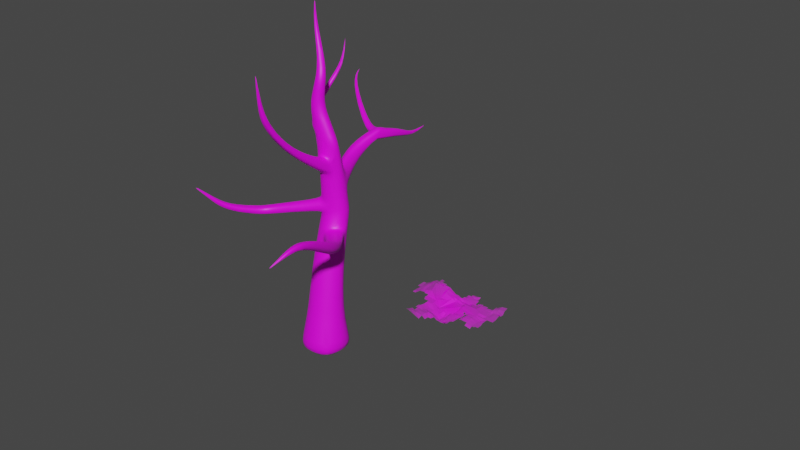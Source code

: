 # Source: Tree_1b.blend  (saved by Blender 3.2.14; exported with 4.5.12 LTS)
import bpy
from mathutils import Matrix  # noqa: F401  (used for matrix-valued properties, if any)

bpy.ops.wm.read_factory_settings(use_empty=True)
scene = bpy.context.scene
scene.name = 'Scene'

# ---- collections
col_collection = bpy.data.collections.new('Collection'); scene.collection.children.link(col_collection)

# ---- images (referenced by path relative to the original .blend; pixels are not part of the script)
import os
ASSET_DIR = os.environ.get("B2B_ASSET_DIR", "")  # directory of the original .blend (textures are referenced by path, not embedded)
HERE = os.path.dirname(os.path.abspath(__file__))  # packed textures are extracted next to this script under _unpacked/

def load_image(name, relpath, width, height, colorspace="sRGB"):
    """Load a texture the original file referenced (path relative to the .blend, or extracted next to this script)."""
    p = next((c for c in (os.path.join(HERE, relpath), os.path.join(ASSET_DIR, relpath)) if relpath and os.path.exists(c)), "")
    if p:
        img = bpy.data.images.load(p, check_existing=True)
        img.name = name
    else:  # same state as the original file: an image datablock whose file is absent (Cycles renders it pink)
        img = bpy.data.images.new(name, width, height)
        img.source = "FILE"
        img.filepath = "//" + (relpath or name)
    img.colorspace_settings.name = colorspace
    return img
img_untitled = load_image('Untitled', '', 1024, 1024, 'sRGB')
img_98e992cda521ee315b83c69753f5806f_1_png = load_image('98e992cda521ee315b83c69753f5806f 1.png', '98e992cda521ee315b83c69753f5806f 1.png', 1024, 1024, 'sRGB')

# ---- materials (node trees are filled in below, after node groups)
mat_material_001 = bpy.data.materials.new('Material.001')
mat_material_001.use_transparent_shadow = False
mat_98e992cda521ee315b83c69753f5806f_1 = bpy.data.materials.new('98e992cda521ee315b83c69753f5806f 1')
mat_98e992cda521ee315b83c69753f5806f_1.surface_render_method = 'BLENDED'
mat_98e992cda521ee315b83c69753f5806f_1.blend_method = 'BLEND'
mat_98e992cda521ee315b83c69753f5806f_1.use_transparent_shadow = False

# ---- material node trees
mat_material_001.use_nodes = True; mat_material_001.node_tree.nodes.clear()
_N = mat_material_001.node_tree.nodes; _L = mat_material_001.node_tree.links
n0 = _N.new('ShaderNodeBsdfPrincipled'); n0.name = 'Principled BSDF'; n0.location = (10, 300)
n0.distribution = 'GGX'
n0.subsurface_method = 'RANDOM_WALK_SKIN'
n0.inputs[3].default_value = 1.45
n0.inputs[27].default_value = (0.0, 0.0, 0.0, 1.0)
n0.inputs[28].default_value = 1.0
n1 = _N.new('ShaderNodeOutputMaterial'); n1.name = 'Material Output'; n1.location = (300, 300)
n2 = _N.new('ShaderNodeTexImage'); n2.name = 'Image Texture'; n2.location = (-280, 275)
n2.image = img_untitled
_L.new(n0.outputs[0], n1.inputs[0])
_L.new(n2.outputs[0], n0.inputs[0])
n1.is_active_output = True
mat_98e992cda521ee315b83c69753f5806f_1.use_nodes = True; mat_98e992cda521ee315b83c69753f5806f_1.node_tree.nodes.clear()
_N = mat_98e992cda521ee315b83c69753f5806f_1.node_tree.nodes; _L = mat_98e992cda521ee315b83c69753f5806f_1.node_tree.links
n0 = _N.new('ShaderNodeOutputMaterial'); n0.name = 'Material Output'; n0.location = (300, 300)
n1 = _N.new('ShaderNodeTexImage'); n1.name = 'Image Texture'; n1.location = (-200, 300)
n1.image = img_98e992cda521ee315b83c69753f5806f_1_png
n1.extension = 'CLIP'
n2 = _N.new('ShaderNodeBsdfPrincipled'); n2.name = 'Principled BSDF'; n2.location = (0, 300)
n2.distribution = 'GGX'
n2.subsurface_method = 'RANDOM_WALK_SKIN'
n2.inputs[3].default_value = 1.45
n2.inputs[27].default_value = (0.0, 0.0, 0.0, 1.0)
n2.inputs[28].default_value = 1.0
_L.new(n1.outputs[0], n2.inputs[0])
_L.new(n1.outputs[1], n2.inputs[4])
_L.new(n2.outputs[0], n0.inputs[0])
n0.is_active_output = True

# ---- world
world_world = bpy.data.worlds.new('World'); scene.world = world_world
world_world.use_nodes = True; world_world.node_tree.nodes.clear()
_N = world_world.node_tree.nodes; _L = world_world.node_tree.links
n0 = _N.new('ShaderNodeOutputWorld'); n0.name = 'World Output'; n0.location = (300, 300)
n1 = _N.new('ShaderNodeBackground'); n1.name = 'Background'; n1.location = (10, 300)
n1.inputs[0].default_value = (0.05088, 0.05088, 0.05088, 1.0)
_L.new(n1.outputs[0], n0.inputs[0])
n0.is_active_output = True
world_world.color = (0.05088, 0.05088, 0.05088)
world_world.use_sun_shadow = False
world_world.sun_shadow_jitter_overblur = 0.0

# ---- meshes
me_cube_001 = bpy.data.meshes.new('Cube.001')
me_cube_001.from_pydata([(-0.6605, -0.7679, -1.0), (-0.45, -0.459, 0.06482), (-0.7223, 0.7679, -1.0), (-0.4921, 0.459, 0.06482), (0.6605, -0.7073, -1.0), (0.45, -0.4228, 0.06482), (0.7223, 0.7073, -1.0), (0.4921, 0.4228, 0.06482), (0.0, 1.0, -1.0), (0.0, 0.5977, 0.06482), (0.0, -1.0, -1.0), (0.0, -0.5977, 0.06482), (-1.0, 0.0, -1.0), (-0.6813, 0.0, 0.06482), (1.0, 0.0, -1.0), (0.6813, 0.0, 0.06482), (-0.5021, 0.654, 3.847), (0.0, 0.0, -1.0), (-0.5745, 0.189, 1.908), (-0.415, 0.5911, 1.908), (-1.038e-09, 0.7126, 1.908), (0.415, 0.5593, 1.908), (0.5745, 0.189, 1.908), (0.3795, -0.1813, 1.908), (-1.038e-09, -0.3345, 1.908), (-0.3795, -0.213, 1.908), (-0.4336, 0.5315, 5.249), (-0.3627, 0.9914, 3.847), (-9.219e-10, 1.093, 3.847), (0.3627, 0.9648, 3.847), (0.5021, 0.654, 3.847), (0.3316, 0.3432, 3.847), (-9.219e-10, 0.2146, 3.847), (-0.3316, 0.3166, 3.746), (-0.3132, 0.8097, 5.15), (-8.099e-10, 0.9003, 5.343), (0.3132, 0.7861, 5.15), (0.4336, 0.5315, 5.249), (0.2864, 0.2556, 5.249), (-8.099e-10, 0.1414, 5.198), (-0.2864, 0.2319, 5.249), (-0.633, 0.3501, 7.437), (-0.4323, 0.3501, 6.281), (-0.3122, 0.5491, 6.281), (-7.977e-10, 0.6093, 6.281), (0.3122, 0.5334, 6.281), (0.4323, 0.3501, 6.281), (0.2855, 0.1667, 6.281), (-7.977e-10, 0.0908, 6.281), (-0.2855, 0.151, 6.281), (-0.5674, 0.5182, 7.437), (-0.3969, 0.5691, 7.437), (-0.2264, 0.5049, 7.437), (-0.1609, 0.3501, 7.437), (-0.241, 0.1952, 7.437), (-0.3969, 0.131, 7.437), (-0.5528, 0.1819, 7.437), (-0.5604, 0.6741, 8.837), (-0.295, 0.3501, 8.277), (-0.2477, 0.4755, 8.277), (-0.1247, 0.5134, 8.277), (-0.00176, 0.4656, 8.277), (0.04552, 0.3501, 8.277), (-0.01229, 0.2345, 8.277), (-0.1247, 0.1867, 8.277), (-0.2372, 0.2246, 8.277), (-0.5321, 0.7558, 8.837), (-0.4585, 0.7804, 8.837), (-0.3849, 0.7493, 8.837), (-0.3566, 0.6741, 8.837), (-0.3912, 0.5989, 8.837), (-0.4585, 0.5678, 8.837), (-0.5258, 0.5925, 8.837), (-0.8687, 0.8591, 9.625), (-0.8522, 0.9107, 9.625), (-0.8091, 0.9263, 9.625), (-0.766, 0.9066, 9.625), (-0.7494, 0.8591, 9.625), (-0.7697, 0.8117, 9.625), (-0.8091, 0.792, 9.625), (-0.8485, 0.8076, 9.625), (-0.8244, 0.8591, 10.33), (-0.8202, 0.8688, 10.33), (-0.8091, 0.8718, 10.33), (-0.798, 0.8681, 10.33), (-0.7937, 0.8591, 10.33), (-0.7989, 0.8502, 10.33), (-0.8091, 0.8465, 10.33), (-0.8192, 0.8495, 10.33), (-0.8091, 0.8591, 10.33), (0.3379, 0.8861, 4.548), (-8.659e-10, 1.008, 4.548), (-0.309, 0.2742, 4.548), (-8.659e-10, 0.178, 4.548), (0.4678, 0.5927, 4.548), (-0.3379, 0.9113, 4.548), (0.309, 0.2994, 4.548), (-0.4678, 0.5927, 4.548), (-8.381e-10, 0.1598, 4.896), (-0.2938, 0.8715, 4.896), (-0.4509, 0.5624, 4.896), (0.3257, 0.8471, 4.896), (-0.2978, 0.2532, 4.896), (0.4509, 0.5624, 4.896), (0.2978, 0.2777, 4.896), (0.007876, 5.067, 5.301), (-0.001192, 0.9486, 5.279), (0.1333, 0.9675, 5.152), (-0.1985, 0.943, 5.115), (-0.3219, 0.981, 4.909), (0.2742, 0.9566, 4.909), (0.2296, 0.9659, 4.656), (0.003722, 1.117, 4.606), (-0.245, 1.034, 4.713), (-0.3783, 1.916, 5.564), (-0.2423, 1.772, 5.44), (-0.5919, 1.881, 5.468), (-0.6063, 2.007, 5.319), (-0.183, 1.893, 5.298), (-0.1706, 1.916, 5.058), (-0.3504, 2.107, 5.085), (-0.5702, 2.019, 5.108), (-0.1315, 2.799, 5.893), (-0.0004578, 2.73, 5.87), (-0.2671, 2.762, 5.86), (-0.3099, 2.731, 5.701), (0.0079, 2.71, 5.706), (0.01129, 2.569, 5.575), (-0.1624, 2.665, 5.478), (-0.3576, 2.606, 5.588), (-0.003307, 3.775, 5.595), (0.1019, 3.706, 5.591), (-0.1122, 3.738, 5.585), (-0.1467, 3.707, 5.484), (0.1087, 3.686, 5.486), (0.1114, 3.686, 5.403), (-0.02814, 3.641, 5.341), (-0.1287, 3.679, 5.412), (0.01374, 4.282, 5.328), (0.07586, 4.213, 5.326), (-0.05055, 4.245, 5.323), (-0.07088, 4.213, 5.272), (0.07983, 4.192, 5.274), (0.08143, 4.192, 5.232), (-0.0009207, 4.148, 5.201), (-0.06027, 4.185, 5.236), (0.01163, 4.741, 5.261), (0.05027, 4.672, 5.259), (-0.02835, 4.704, 5.258), (-0.04099, 4.673, 5.226), (0.05273, 4.652, 5.227), (0.05373, 4.652, 5.201), (0.002516, 4.607, 5.182), (-0.03439, 4.645, 5.204), (0.008737, 5.079, 5.312), (0.01506, 5.064, 5.312), (0.00219, 5.071, 5.311), (0.0001197, 5.065, 5.304), (0.01547, 5.06, 5.305), (0.01563, 5.06, 5.299), (0.007244, 5.051, 5.295), (0.0012, 5.059, 5.299), (-9.801e-10, 0.903, 2.877), (-0.3888, 0.7912, 2.877), (0.5383, 0.4215, 2.877), (0.3888, 0.762, 2.877), (0.3556, 0.08097, 2.817), (-0.5383, 0.4215, 2.877), (-0.3556, 0.05176, 2.877), (-9.801e-10, -0.05997, 2.877), (-0.3758, 0.8913, 3.362), (0.3758, 0.8634, 3.362), (-0.5202, 0.5377, 3.362), (-0.3436, 0.1842, 3.362), (-9.51e-10, 0.9982, 3.362), (0.5202, 0.5377, 3.362), (0.3436, 0.2121, 3.415), (-9.51e-10, 0.07731, 3.362), (-9.655e-10, 0.9506, 3.12), (0.5293, 0.4796, 3.12), (-9.655e-10, 0.008668, 3.12), (-0.3823, 0.8413, 3.12), (0.3823, 0.8127, 3.12), (-0.5293, 0.4796, 3.12), (-0.3496, 0.118, 3.12), (0.5658, 0.3841, 3.136), (0.5364, 0.3215, 2.96), (0.3613, 0.04581, 2.915), (0.1068, -0.03612, 3.144), (0.1811, -0.06263, 2.984), (0.3799, 0.1598, 3.356), (0.1503, 0.02691, 3.298), (0.5401, 0.3892, 3.295), (1.102, -0.2482, 3.286), (1.078, -0.3049, 3.109), (0.9351, -0.5509, 3.063), (0.7053, -0.6097, 3.292), (0.7757, -0.6399, 3.132), (0.9452, -0.4449, 3.505), (0.7416, -0.5535, 3.446), (1.078, -0.2414, 3.444), (1.676, -0.9711, 3.673), (1.657, -1.022, 3.506), (1.553, -1.232, 3.458), (1.36, -1.26, 3.668), (1.422, -1.296, 3.519), (1.563, -1.132, 3.875), (1.391, -1.211, 3.814), (1.659, -0.9611, 3.822), (1.911, -2.149, 4.372), (1.905, -2.177, 4.244), (1.836, -2.347, 4.225), (1.659, -2.37, 4.397), (1.724, -2.395, 4.281), (1.819, -2.296, 4.546), (1.676, -2.342, 4.508), (1.889, -2.151, 4.489), (2.081, -3.075, 4.752), (2.085, -3.037, 4.658), (1.965, -3.068, 4.567), (1.84, -3.017, 4.681), (1.876, -3.033, 4.589), (1.928, -3.152, 4.795), (1.843, -3.057, 4.762), (2.049, -3.104, 4.826), (1.952, -3.622, 4.522), (1.953, -3.598, 4.502), (1.909, -3.591, 4.465), (1.86, -3.573, 4.501), (1.88, -3.562, 4.483), (1.885, -3.632, 4.563), (1.841, -3.591, 4.543), (1.951, -3.614, 4.554), (1.806, -3.968, 4.321), (1.809, -3.955, 4.32), (1.793, -3.971, 4.317), (1.796, -3.969, 4.304), (1.789, -3.952, 4.32), (1.794, -3.946, 4.317), (1.789, -3.975, 4.329), (1.783, -3.957, 4.329), (1.81, -3.952, 4.336), (0.3503, 0.9254, 4.197), (-0.3203, 0.2954, 4.309), (0.485, 0.6234, 4.197), (0.3203, 0.3213, 4.197), (-8.939e-10, 1.05, 4.197), (-8.939e-10, 0.1963, 4.197), (-0.3503, 0.9513, 4.197), (-0.485, 0.6234, 4.197), (0.3565, 0.9451, 4.022), (0.4935, 0.6387, 4.022), (0.326, 0.3323, 4.022), (-9.079e-10, 1.072, 4.022), (0.03771, 0.2054, 4.022), (-0.3565, 0.9714, 4.022), (-0.4935, 0.6843, 4.022), (-0.1741, 0.1777, 3.903), (-0.3741, 0.2657, 3.799), (-0.5045, 0.4608, 3.903), (-0.1411, 0.1444, 4.019), (-0.195, 0.1644, 4.138), (-0.5305, 0.4921, 4.019), (-0.5028, 0.4264, 4.142), (-0.3656, 0.25, 4.212), (-1.754, -0.4571, 3.509), (-1.906, -0.4079, 3.496), (-1.987, -0.2555, 3.509), (-1.745, -0.484, 3.623), (-1.773, -0.4716, 3.741), (-2.008, -0.2553, 3.623), (-1.99, -0.2854, 3.745), (-1.902, -0.4205, 3.752), (-1.948, -0.6893, 3.491), (-2.101, -0.64, 3.479), (-2.182, -0.4877, 3.491), (-1.94, -0.7162, 3.606), (-1.967, -0.7038, 3.724), (-2.202, -0.4874, 3.605), (-2.185, -0.5175, 3.727), (-2.096, -0.6526, 3.735), (-2.495, -1.734, 3.848), (-2.596, -1.722, 3.895), (-2.653, -1.619, 3.867), (-2.945, -2.432, 4.759), (-2.443, -1.7, 3.917), (-2.415, -1.642, 3.988), (-2.621, -1.57, 3.938), (-2.561, -1.535, 4.008), (-2.493, -1.616, 4.034), (-2.748, -2.123, 4.352), (-2.814, -2.134, 4.397), (-2.836, -2.057, 4.361), (-2.721, -2.107, 4.393), (-2.706, -2.076, 4.432), (-2.82, -2.032, 4.402), (-2.787, -2.014, 4.443), (-2.756, -2.073, 4.471), (-2.973, -2.436, 4.778), (-2.982, -2.404, 4.763), (-2.965, -2.428, 4.786), (-2.938, -2.43, 4.769), (-2.936, -2.421, 4.779), (-2.979, -2.399, 4.773), (-2.97, -2.396, 4.783), (-2.958, -2.421, 4.795), (0.286, 0.2111, 5.765), (-0.286, 0.1914, 5.765), (-0.3127, 0.6794, 5.715), (-0.4329, 0.4408, 5.765), (-8.038e-10, 0.1161, 5.839), (-8.038e-10, 0.7548, 5.715), (0.3127, 0.6597, 5.715), (0.4329, 0.4408, 5.765), (-0.313, 0.7446, 5.432), (0.002708, -1.25, 6.248), (0.313, 0.7229, 5.432), (0.4333, 0.4861, 5.507), (0.2549, 0.2334, 5.507), (-0.2637, 0.2117, 5.507), (-0.4333, 0.4861, 5.507), (-8.068e-10, 0.8275, 5.432), (0.002611, 0.07969, 5.285), (-0.1982, 0.1186, 5.318), (0.2052, 0.1342, 5.318), (0.2309, 0.1199, 5.5), (0.2048, 0.1056, 5.682), (-0.2305, 0.1052, 5.5), (-0.198, 0.09173, 5.682), (0.002684, 0.05977, 5.776), (-0.123, -1.227, 6.246), (0.1295, -1.217, 6.247), (0.0354, -2.399, 8.184), (0.1295, -1.227, 6.379), (0.1295, -1.237, 6.512), (-0.1228, -1.236, 6.379), (-0.1226, -1.246, 6.512), (0.002956, -1.265, 6.513), (0.002825, -2.25, 7.473), (-0.09161, -2.247, 7.45), (0.09811, -2.245, 7.44), (0.03557, -2.444, 9.07), (0.09809, -2.148, 7.47), (0.09807, -2.051, 7.499), (-0.09148, -2.15, 7.479), (-0.09134, -2.053, 7.508), (0.003011, -2.056, 7.527), (-0.02018, -2.397, 8.164), (0.09149, -2.397, 8.155), (0.02226, 0.1809, 6.859), (0.09147, -2.355, 8.181), (0.09146, -2.313, 8.207), (-0.0201, -2.355, 8.189), (-0.02002, -2.313, 8.214), (0.03551, -2.314, 8.23), (0.02516, -2.444, 9.066), (0.04608, -2.444, 9.064), (0.03558, -2.436, 9.074), (0.04608, -2.436, 9.069), (0.04607, -2.428, 9.074), (0.02517, -2.436, 9.071), (0.02519, -2.428, 9.075), (0.03559, -2.428, 9.079), (0.1357, 0.3501, 6.859), (-0.1985, 0.5892, 6.859), (-0.4398, 0.5337, 6.859), (-0.5326, 0.3501, 6.932), (-0.4192, 0.1664, 6.859), (-0.1985, 0.1109, 6.859), (0.04292, 0.5192, 6.859), (0.1539, 0.1738, 6.57), (-0.09923, 0.5992, 6.57), (-0.09923, 0.1009, 6.57), (0.1776, 0.5263, 6.57), (0.284, 0.3501, 6.57), (-0.376, 0.5414, 6.57), (-0.4825, 0.3501, 6.499), (-0.3524, 0.1587, 6.57), (0.2099, 0.3501, 6.715), (-0.4079, 0.5632, 6.715), (-0.3858, 0.1502, 6.715), (0.08807, 0.1774, 6.715), (-0.1488, 0.5942, 6.715), (-0.1488, 0.1059, 6.715), (0.1102, 0.5227, 6.715), (-0.4579, 0.5056, 6.704), (-0.4932, 0.4909, 6.814), (-0.5338, 0.3476, 6.898), (-0.4614, 0.1889, 6.704), (-0.481, 0.2043, 6.814), (-0.4253, 0.1982, 6.593), (-0.4983, 0.3476, 6.564), (-0.4557, 0.4969, 6.593), (-0.7938, 0.8047, 6.993), (-0.8061, 0.8149, 7.085), (-0.9099, 0.7925, 7.113), (-0.9557, 0.7664, 6.998), (-0.9564, 0.7805, 7.063), (-0.9321, 0.7549, 6.906), (-0.8952, 0.762, 6.895), (-0.8116, 0.7854, 6.901), (-0.8714, 1.564, 7.545), (-0.8859, 1.535, 7.602), (-0.7843, 2.121, 8.903), (-0.954, 1.529, 7.637), (-1.033, 1.529, 7.548), (-1.019, 1.542, 7.589), (-1.026, 1.576, 7.519), (-0.9874, 1.563, 7.484), (-0.9119, 1.595, 7.487), (-0.6525, 1.903, 8.148), (-0.6616, 1.901, 8.205), (-0.738, 1.906, 8.223), (-0.7718, 1.912, 8.151), (-0.7723, 1.909, 8.192), (-0.7544, 1.915, 8.093), (-0.7272, 1.913, 8.087), (-0.6657, 1.907, 8.09), (-0.7844, 2.121, 8.906), (-0.7853, 2.122, 8.903), (-0.7854, 2.122, 8.907), (-0.7858, 2.123, 8.904), (-0.7858, 2.122, 8.905), (-0.7856, 2.123, 8.901), (-0.7852, 2.123, 8.901), (-0.7844, 2.122, 8.901), (0.06134, 3.127, 5.489), (-0.09527, 3.153, 5.409), (-0.2081, 3.142, 5.5), (-0.2283, 3.219, 5.593), (0.05828, 3.198, 5.596), (-0.0674, 3.287, 5.744), (-0.1896, 3.25, 5.722), (0.05075, 3.218, 5.73), (-0.1288, 2.909, 5.443), (-0.2479, 2.874, 5.509), (0.03309, 2.954, 5.651), (-0.2104, 3.006, 5.83), (0.02514, 2.974, 5.8), (0.03632, 2.848, 5.532), (-0.09944, 3.043, 5.834), (-0.1456, 2.787, 5.461), (-0.2677, 2.74, 5.566), (0.0205, 2.832, 5.679), (-0.2477, 2.884, 5.826), (0.01234, 2.852, 5.835), (0.02381, 2.709, 5.553), (-0.351, 2.772, 5.674), (-0.1155, 2.921, 5.874), (0.04883, 2.988, 5.51), (-0.2487, 3.143, 5.62), (-0.08342, 3.165, 5.781), (-0.1121, 3.031, 5.426), (-0.228, 3.008, 5.522), (0.04569, 3.076, 5.624), (-0.209, 3.128, 5.757), (0.03794, 3.096, 5.765), (-0.2975, 3.007, 5.543), (-0.3222, 2.905, 5.53), (-0.274, 3.098, 5.738), (-0.298, 3.005, 5.785), (-0.4274, 2.836, 5.699), (-0.3468, 2.803, 5.579), (-0.322, 2.912, 5.795), (-0.3232, 3.096, 5.624), (-0.7973, 3.125, 5.557), (-0.822, 3.052, 5.54), (-0.7738, 3.19, 5.683), (-0.7978, 3.124, 5.717), (-0.8505, 2.976, 5.639), (-0.8466, 3.003, 5.59), (-0.8218, 3.057, 5.72), (-0.7924, 3.173, 5.609), (-2.298, 4.114, 6.596), (-2.333, 4.088, 6.599), (-2.275, 4.144, 6.665), (-2.29, 4.109, 6.679), (-2.34, 4.06, 6.631), (-2.336, 4.055, 6.602), (-2.322, 4.075, 6.677), (-2.284, 4.143, 6.624), (-2.363, 4.515, 6.9), (-2.366, 4.507, 6.9), (-2.363, 4.522, 6.915), (-2.366, 4.514, 6.918), (-2.372, 4.503, 6.908), (-2.369, 4.511, 6.907), (-2.369, 4.499, 6.901), (-2.368, 4.507, 6.918), (-2.365, 4.519, 6.906)], [], [(12, 13, 3, 2), (8, 9, 7, 6), (14, 15, 5, 4), (10, 11, 1, 0), (17, 14, 4, 10), (5, 15, 22, 23), (13, 1, 25, 18), (12, 17, 10, 0), (4, 5, 11, 10), (2, 3, 9, 8), (2, 8, 17, 12), (15, 7, 21, 22), (7, 9, 20, 21), (8, 6, 14, 17), (6, 7, 15, 14), (0, 1, 13, 12), (170, 172, 16, 27), (176, 175, 30, 31), (174, 170, 27, 28), (175, 171, 29, 30), (11, 5, 23, 24), (9, 3, 19, 20), (3, 13, 18, 19), (1, 11, 24, 25), (90, 91, 112, 111), (103, 101, 36, 37), (91, 95, 113, 112), (102, 98, 39, 40), (172, 173, 33, 16), (177, 176, 31, 32), (173, 177, 32, 33), (171, 174, 28, 29), (307, 310, 48, 49), (310, 306, 47, 48), (309, 307, 49, 42), (308, 309, 42, 43), (104, 103, 37, 38), (99, 100, 26, 34), (100, 102, 40, 26), (98, 104, 38, 39), (366, 367, 56, 41), (365, 366, 41, 50), (349, 363, 53, 54), (364, 365, 50, 51), (312, 311, 44, 45), (313, 312, 45, 46), (311, 308, 43, 44), (306, 313, 46, 47), (52, 51, 60, 61), (56, 55, 64, 65), (55, 54, 63, 64), (41, 56, 65, 58), (368, 349, 54, 55), (367, 368, 55, 56), (369, 364, 51, 52), (363, 369, 52, 53), (58, 65, 72, 57), (59, 58, 57, 66), (63, 62, 69, 70), (60, 59, 66, 67), (53, 52, 61, 62), (51, 50, 59, 60), (54, 53, 62, 63), (50, 41, 58, 59), (66, 57, 73, 74), (70, 69, 77, 78), (67, 66, 74, 75), (69, 68, 76, 77), (64, 63, 70, 71), (65, 64, 71, 72), (61, 60, 67, 68), (62, 61, 68, 69), (79, 78, 86, 87), (73, 80, 88, 81), (74, 73, 81, 82), (78, 77, 85, 86), (57, 72, 80, 73), (71, 70, 78, 79), (72, 71, 79, 80), (68, 67, 75, 76), (89, 81, 88, 87), (85, 89, 87, 86), (84, 83, 89, 85), (83, 82, 81, 89), (80, 79, 87, 88), (76, 75, 83, 84), (77, 76, 84, 85), (75, 74, 82, 83), (247, 245, 96, 93), (249, 243, 92, 97), (248, 249, 97, 95), (245, 244, 94, 96), (243, 247, 93, 92), (242, 246, 91, 90), (244, 242, 90, 94), (246, 248, 95, 91), (93, 96, 104, 98), (97, 92, 102, 100), (95, 97, 100, 99), (96, 94, 103, 104), (92, 93, 98, 102), (35, 36, 107, 106), (94, 90, 101, 103), (95, 99, 109, 113), (111, 112, 120, 119), (107, 110, 118, 115), (108, 106, 114, 116), (110, 111, 119, 118), (34, 35, 106, 108), (99, 34, 108, 109), (101, 90, 111, 110), (36, 101, 110, 107), (116, 114, 122, 124), (118, 119, 127, 126), (120, 121, 129, 128), (121, 117, 125, 129), (109, 108, 116, 117), (106, 107, 115, 114), (113, 109, 117, 121), (112, 113, 121, 120), (432, 431, 130, 132), (430, 426, 135, 134), (427, 428, 137, 136), (428, 429, 133, 137), (115, 118, 126, 123), (119, 120, 128, 127), (117, 116, 124, 125), (114, 115, 123, 122), (136, 137, 145, 144), (137, 133, 141, 145), (130, 131, 139, 138), (133, 132, 140, 141), (433, 430, 134, 131), (426, 427, 136, 135), (429, 432, 132, 133), (431, 433, 131, 130), (138, 139, 147, 146), (141, 140, 148, 149), (143, 144, 152, 151), (139, 142, 150, 147), (134, 135, 143, 142), (132, 130, 138, 140), (131, 134, 142, 139), (135, 136, 144, 143), (151, 152, 160, 159), (147, 150, 158, 155), (148, 146, 154, 156), (150, 151, 159, 158), (145, 141, 149, 153), (144, 145, 153, 152), (142, 143, 151, 150), (140, 138, 146, 148), (105, 157, 156, 154), (158, 105, 154, 155), (159, 160, 105, 158), (160, 161, 157, 105), (149, 148, 156, 157), (146, 147, 155, 154), (153, 149, 157, 161), (152, 153, 161, 160), (21, 20, 162, 165), (25, 24, 169, 168), (24, 23, 166, 169), (18, 25, 168, 167), (22, 21, 165, 164), (20, 19, 163, 162), (23, 22, 164, 166), (19, 18, 167, 163), (182, 178, 174, 171), (184, 180, 177, 173), (176, 177, 191, 190), (183, 184, 173, 172), (179, 182, 171, 175), (178, 181, 170, 174), (175, 176, 190, 192), (181, 183, 172, 170), (163, 167, 183, 181), (169, 166, 187, 189), (162, 163, 181, 178), (164, 165, 182, 179), (167, 168, 184, 183), (166, 164, 186, 187), (168, 169, 180, 184), (165, 162, 178, 182), (186, 185, 193, 194), (188, 189, 197, 196), (187, 186, 194, 195), (192, 190, 198, 200), (177, 180, 188, 191), (164, 179, 185, 186), (179, 175, 192, 185), (180, 169, 189, 188), (193, 200, 208, 201), (199, 196, 204, 207), (194, 193, 201, 202), (196, 197, 205, 204), (191, 188, 196, 199), (185, 192, 200, 193), (190, 191, 199, 198), (189, 187, 195, 197), (202, 201, 209, 210), (204, 205, 213, 212), (203, 202, 210, 211), (208, 206, 214, 216), (198, 199, 207, 206), (197, 195, 203, 205), (200, 198, 206, 208), (195, 194, 202, 203), (210, 209, 217, 218), (212, 213, 221, 220), (211, 210, 218, 219), (216, 214, 222, 224), (207, 204, 212, 215), (201, 208, 216, 209), (206, 207, 215, 214), (205, 203, 211, 213), (221, 219, 227, 229), (222, 223, 231, 230), (217, 224, 232, 225), (223, 220, 228, 231), (215, 212, 220, 223), (209, 216, 224, 217), (214, 215, 223, 222), (213, 211, 219, 221), (226, 225, 233, 234), (228, 229, 238, 237), (227, 226, 234, 236), (232, 230, 239, 241), (224, 222, 230, 232), (219, 218, 226, 227), (220, 221, 229, 228), (218, 217, 225, 226), (237, 235, 239, 240), (235, 233, 241, 239), (236, 234, 233, 235), (238, 236, 235, 237), (231, 228, 237, 240), (225, 232, 241, 233), (230, 231, 240, 239), (229, 227, 236, 238), (253, 255, 248, 246), (251, 250, 242, 244), (250, 253, 246, 242), (32, 254, 260, 257), (252, 251, 244, 245), (255, 256, 249, 248), (256, 16, 259, 262), (254, 252, 245, 247), (32, 31, 252, 254), (243, 249, 263, 264), (27, 16, 256, 255), (31, 30, 251, 252), (254, 247, 261, 260), (29, 28, 253, 250), (30, 29, 250, 251), (28, 27, 255, 253), (257, 260, 268, 265), (259, 258, 266, 267), (260, 261, 269, 268), (261, 264, 272, 269), (16, 33, 258, 259), (247, 243, 264, 261), (33, 32, 257, 258), (249, 256, 262, 263), (271, 270, 278, 279), (272, 271, 279, 280), (265, 268, 276, 273), (267, 266, 274, 275), (264, 263, 271, 272), (263, 262, 270, 271), (258, 257, 265, 266), (262, 259, 267, 270), (278, 275, 283, 287), (274, 273, 281, 282), (279, 278, 287, 288), (280, 279, 288, 289), (266, 265, 273, 274), (270, 267, 275, 278), (269, 272, 280, 277), (268, 269, 277, 276), (288, 287, 295, 296), (289, 288, 296, 297), (281, 285, 293, 290), (283, 282, 291, 292), (277, 280, 289, 286), (276, 277, 286, 285), (275, 274, 282, 283), (273, 276, 285, 281), (290, 293, 301, 284), (292, 291, 298, 299), (293, 294, 302, 301), (294, 297, 305, 302), (282, 281, 290, 291), (287, 283, 292, 295), (286, 289, 297, 294), (285, 286, 294, 293), (300, 301, 302, 305), (303, 300, 305, 304), (299, 298, 300, 303), (298, 284, 301, 300), (297, 296, 304, 305), (296, 295, 303, 304), (291, 290, 284, 298), (295, 292, 299, 303), (318, 317, 313, 306), (321, 314, 308, 311), (317, 316, 312, 313), (316, 321, 311, 312), (314, 320, 309, 308), (320, 319, 307, 309), (310, 307, 328, 329), (319, 40, 323, 327), (307, 319, 327, 328), (306, 310, 329, 326), (26, 40, 319, 320), (34, 26, 320, 314), (36, 35, 321, 316), (37, 36, 316, 317), (35, 34, 314, 321), (38, 37, 317, 318), (323, 322, 315, 330), (328, 327, 335, 336), (329, 328, 336, 337), (324, 325, 333, 331), (39, 38, 324, 322), (318, 306, 326, 325), (38, 318, 325, 324), (40, 39, 322, 323), (337, 336, 345, 346), (331, 333, 342, 340), (315, 331, 340, 338), (333, 334, 343, 342), (327, 323, 330, 335), (326, 329, 337, 334), (325, 326, 334, 333), (322, 324, 331, 315), (338, 340, 348, 332), (342, 343, 351, 350), (343, 346, 354, 351), (344, 339, 347, 352), (336, 335, 344, 345), (330, 315, 338, 339), (335, 330, 339, 344), (334, 337, 346, 343), (351, 354, 362, 359), (352, 347, 355, 360), (347, 332, 341, 355), (353, 352, 360, 361), (340, 342, 350, 348), (346, 345, 353, 354), (345, 344, 352, 353), (339, 338, 332, 347), (357, 358, 359, 362), (360, 357, 362, 361), (355, 341, 357, 360), (341, 356, 358, 357), (350, 351, 359, 358), (332, 348, 356, 341), (348, 350, 358, 356), (354, 353, 361, 362), (378, 384, 369, 363), (384, 382, 364, 369), (380, 383, 368, 367), (383, 381, 349, 368), (382, 379, 365, 364), (381, 378, 363, 349), (366, 365, 386, 387), (365, 379, 385, 386), (42, 49, 377, 376), (43, 42, 376, 375), (47, 46, 374, 370), (44, 43, 375, 371), (48, 47, 370, 372), (49, 48, 372, 377), (45, 44, 371, 373), (46, 45, 373, 374), (375, 376, 391, 392), (380, 367, 389, 388), (370, 374, 378, 381), (371, 375, 379, 382), (372, 370, 381, 383), (377, 372, 383, 380), (373, 371, 382, 384), (374, 373, 384, 378), (391, 390, 398, 399), (385, 392, 400, 393), (390, 388, 396, 398), (386, 385, 393, 394), (367, 366, 387, 389), (377, 380, 388, 390), (376, 377, 390, 391), (379, 375, 392, 385), (394, 393, 401, 402), (396, 397, 406, 405), (397, 395, 404, 406), (400, 399, 408, 409), (387, 386, 394, 395), (392, 391, 399, 400), (389, 387, 395, 397), (388, 389, 397, 396), (401, 409, 417, 410), (407, 405, 413, 415), (402, 401, 410, 411), (405, 406, 414, 413), (398, 396, 405, 407), (393, 400, 409, 401), (399, 398, 407, 408), (395, 394, 402, 404), (411, 410, 403, 418), (413, 414, 422, 421), (414, 412, 420, 422), (417, 416, 424, 425), (408, 407, 415, 416), (404, 402, 411, 412), (409, 408, 416, 417), (406, 404, 412, 414), (403, 419, 420, 418), (419, 421, 422, 420), (424, 423, 421, 419), (425, 424, 419, 403), (415, 413, 421, 423), (410, 417, 425, 403), (416, 415, 423, 424), (412, 411, 418, 420), (451, 456, 433, 431), (450, 455, 432, 429), (449, 452, 427, 426), (456, 454, 430, 433), (453, 450, 429, 428), (452, 453, 428, 427), (454, 449, 426, 430), (455, 451, 431, 432), (444, 448, 440, 437), (443, 446, 439, 436), (441, 442, 435, 434), (453, 435, 458, 457), (445, 443, 436, 438), (446, 441, 434, 439), (437, 455, 459, 460), (448, 445, 438, 440), (122, 123, 445, 448), (125, 124, 444, 447), (127, 128, 441, 446), (123, 126, 443, 445), (129, 125, 447, 442), (128, 129, 442, 441), (126, 127, 446, 443), (124, 122, 448, 444), (437, 440, 451, 455), (436, 439, 449, 454), (434, 435, 453, 452), (447, 444, 463, 461), (438, 436, 454, 456), (439, 434, 452, 449), (455, 450, 464, 459), (440, 438, 456, 451), (457, 458, 466, 465), (459, 464, 472, 467), (463, 460, 468, 471), (462, 461, 469, 470), (450, 453, 457, 464), (444, 437, 460, 463), (442, 447, 461, 462), (435, 442, 462, 458), (466, 470, 478, 474), (469, 471, 479, 477), (465, 466, 474, 473), (467, 472, 480, 475), (461, 463, 471, 469), (458, 462, 470, 466), (460, 459, 467, 468), (464, 457, 465, 472), (473, 474, 482, 481), (475, 480, 489, 483), (479, 476, 484, 488), (478, 477, 485, 487), (468, 467, 475, 476), (472, 465, 473, 480), (470, 469, 477, 478), (471, 468, 476, 479), (487, 485, 486, 482), (485, 488, 484, 486), (482, 486, 489, 481), (486, 484, 483, 489), (477, 479, 488, 485), (474, 478, 487, 482), (476, 475, 483, 484), (480, 473, 481, 489)])
me_cube_001.polygons.foreach_set('use_smooth', [True] * 488)
_uv = me_cube_001.uv_layers.new(name='UVMap')
_uv.uv.foreach_set('vector', [-2.541, 1.329, -2.337, 1.02, -2.158, 1.103, -2.244, 1.463, 2.606, -2.22, 2.542, -1.824, 2.33, -1.827, 2.289, -2.224, 1.86, -2.224, 1.853, -1.82, 1.663, -1.806, 1.548, -2.203, 0.5401, 2.018, 0.5319, 1.616, 0.7216, 1.593, 0.8219, 1.984, 1.414, 2.356, 1.044, 2.483, 1.075, 2.194, 1.28, 2.008, 1.663, -1.806, 1.853, -1.82, 1.96, -1.14, 1.795, -1.128, 0.8651, 1.571, 0.7216, 1.593, 0.6271, 0.913, 0.7498, 0.8939, 1.784, 2.228, 1.414, 2.356, 1.28, 2.008, 1.556, 2.005, 0.3204, 2.037, 0.3794, 1.63, 0.5319, 1.616, 0.5401, 2.018, 2.848, -2.213, 2.709, -1.82, 2.542, -1.824, 2.606, -2.22, 1.784, 2.531, 1.548, 2.704, 1.414, 2.356, 1.784, 2.228, 1.853, -1.82, 1.999, -1.818, 2.089, -1.138, 1.96, -1.14, 2.33, -1.827, 2.542, -1.824, 2.546, -1.142, 2.366, -1.145, 1.548, 2.704, 1.241, 2.694, 1.044, 2.483, 1.414, 2.356, 2.109, -2.222, 1.999, -1.818, 1.853, -1.82, 1.86, -2.224, 0.8219, 1.984, 0.7216, 1.593, 0.8651, 1.571, 1.044, 1.949, -1.431, 0.1002, -1.568, 0.03667, -1.442, -0.1037, -1.311, -0.04287, 1.981, -0.5762, 2.126, -0.6066, 2.181, -0.4289, 2.042, -0.4184, 2.577, -0.6047, 2.705, -0.6014, 2.711, -0.4224, 2.587, -0.4256, 2.126, -0.6066, 2.239, -0.605, 2.289, -0.4273, 2.181, -0.4289, 0.5319, 1.616, 0.3794, 1.63, 0.3387, 0.9436, 0.4666, 0.9321, 2.542, -1.824, 2.709, -1.82, 2.687, -1.138, 2.546, -1.142, -2.158, 1.103, -2.337, 1.02, -1.947, 0.4578, -1.79, 0.5295, 0.7216, 1.593, 0.5319, 1.616, 0.4666, 0.9321, 0.6271, 0.913, 2.424, -0.1679, 2.57, -0.1658, 2.584, -0.1447, 2.476, -0.1273, 2.165, -0.03972, 2.264, -0.03839, 2.245, 0.05634, 2.16, 0.09134, -1.161, -0.226, -1.218, -0.2786, -1.139, -0.3054, -1.111, -0.23, 0.4945, -0.193, 0.3687, -0.1781, 0.3507, -0.2887, 0.469, -0.3216, 0.6941, 0.3527, 0.5842, 0.3698, 0.5752, 0.2258, 0.6755, 0.1724, 0.4392, 0.387, 0.3201, 0.378, 0.3177, 0.2155, 0.4301, 0.2052, 0.5842, 0.3698, 0.4392, 0.387, 0.4301, 0.2052, 0.5752, 0.2258, 2.415, -0.6072, 2.577, -0.6047, 2.587, -0.4256, 2.431, -0.4279, 0.4371, -0.5098, 0.3142, -0.523, 0.288, -0.6846, 0.4051, -0.6981, 0.3142, -0.523, 0.2192, -0.4867, 0.1871, -0.6749, 0.288, -0.6846, 0.5232, -0.5228, 0.4371, -0.5098, 0.4051, -0.6981, 0.4852, -0.7097, -1.101, -0.686, -1.187, -0.7477, -1.132, -0.9275, -1.052, -0.8871, 2.038, -0.03028, 2.165, -0.03972, 2.16, 0.09134, 2.036, 0.1004, -1.17, -0.3918, -1.293, -0.451, -1.243, -0.5679, -1.151, -0.4848, -1.293, -0.451, -1.395, -0.4735, -1.341, -0.5899, -1.243, -0.5679, 0.3687, -0.1781, 0.268, -0.169, 0.2513, -0.2985, 0.3507, -0.2887, -1.028, -1.151, -1.099, -1.138, -1.004, -1.34, -0.948, -1.328, -0.9672, -1.092, -1.028, -1.151, -0.948, -1.328, -0.8826, -1.298, 2.019, 0.7045, 2.097, 0.698, 2.08, 0.9224, 2.011, 0.9274, 2.572, 0.6933, 2.656, 0.6954, 2.698, 0.9106, 2.64, 0.9091, 2.394, 0.2654, 2.527, 0.2675, 2.503, 0.4775, 2.373, 0.4753, 2.317, 0.2837, 2.394, 0.2654, 2.373, 0.4753, 2.301, 0.4751, 2.527, 0.2675, 2.635, 0.2702, 2.613, 0.4802, 2.503, 0.4775, 2.031, 0.291, 2.136, 0.2825, 2.113, 0.4736, 2.026, 0.4815, 2.566, 0.908, 2.64, 0.9091, 2.523, 1.218, 2.47, 1.217, 0.4511, -1.135, 0.3851, -1.127, 0.2429, -1.425, 0.2907, -1.431, 0.3851, -1.127, 0.3326, -1.122, 0.2053, -1.422, 0.2429, -1.425, 0.5019, -1.143, 0.4511, -1.135, 0.2907, -1.431, 0.3278, -1.437, 0.3365, -0.9057, 0.2598, -0.8985, 0.3326, -1.122, 0.3851, -1.127, 0.4281, -0.9164, 0.3365, -0.9057, 0.3851, -1.127, 0.4511, -1.135, 2.47, 0.6917, 2.572, 0.6933, 2.64, 0.9091, 2.566, 0.908, 2.097, 0.698, 2.154, 0.6995, 2.134, 0.923, 2.08, 0.9224, -0.7818, -1.561, -0.8234, -1.571, -0.6139, -1.739, -0.5866, -1.732, -0.7332, -1.539, -0.7818, -1.561, -0.5866, -1.732, -0.5551, -1.718, 2.07, 1.227, 2.121, 1.223, 2.221, 1.441, 2.188, 1.443, 2.523, 1.218, 2.565, 1.219, 2.709, 1.428, 2.685, 1.427, 2.08, 0.9224, 2.134, 0.923, 2.162, 1.224, 2.121, 1.223, 2.64, 0.9091, 2.698, 0.9106, 2.565, 1.219, 2.523, 1.218, 2.011, 0.9274, 2.08, 0.9224, 2.121, 1.223, 2.07, 1.227, -0.8826, -1.298, -0.948, -1.328, -0.7818, -1.561, -0.7332, -1.539, -0.5551, -1.718, -0.5866, -1.732, -0.4058, -2.001, -0.386, -1.992, 2.188, 1.443, 2.221, 1.441, 2.272, 1.744, 2.251, 1.745, 2.685, 1.427, 2.709, 1.428, 2.848, 1.721, 2.834, 1.721, 2.221, 1.441, 2.247, 1.441, 2.289, 1.744, 2.272, 1.744, 0.2429, -1.425, 0.2053, -1.422, 0.365, -1.653, 0.3872, -1.655, 0.2907, -1.431, 0.2429, -1.425, 0.3872, -1.655, 0.4161, -1.658, 2.47, 1.217, 2.523, 1.218, 2.685, 1.427, 2.652, 1.426, 2.121, 1.223, 2.162, 1.224, 2.247, 1.441, 2.221, 1.441, 0.5075, -1.965, 0.4947, -1.964, 0.4737, -2.224, 0.4772, -2.224, -0.4058, -2.001, -0.4231, -2.005, -0.286, -2.224, -0.2829, -2.224, -0.386, -1.992, -0.4058, -2.001, -0.2829, -2.224, -0.2791, -2.222, 2.251, 1.745, 2.272, 1.744, 2.284, 2.004, 2.28, 2.005, -0.5866, -1.732, -0.6139, -1.739, -0.4231, -2.005, -0.4058, -2.001, 0.3872, -1.655, 0.365, -1.653, 0.4947, -1.964, 0.5075, -1.965, 0.4161, -1.658, 0.3872, -1.655, 0.5075, -1.965, 0.5245, -1.967, 2.652, 1.426, 2.685, 1.427, 2.834, 1.721, 2.814, 1.721, -0.2839, 1.606, -0.2859, 1.611, -0.2889, 1.608, -0.2888, 1.604, -0.2819, 1.6, -0.2839, 1.606, -0.2888, 1.604, -0.286, 1.601, -0.2791, 1.603, -0.2791, 1.607, -0.2839, 1.606, -0.2819, 1.6, -0.2791, 1.607, -0.2816, 1.611, -0.2859, 1.611, -0.2839, 1.606, 0.5245, -1.967, 0.5075, -1.965, 0.4772, -2.224, 0.4815, -2.224, 2.814, 1.721, 2.834, 1.721, 2.821, 1.981, 2.817, 1.981, 2.272, 1.744, 2.289, 1.744, 2.287, 2.004, 2.284, 2.004, 2.834, 1.721, 2.848, 1.721, 2.825, 1.981, 2.821, 1.981, 0.4096, 0.07712, 0.3011, 0.08698, 0.2845, -0.04151, 0.3891, -0.05099, -1.392, -0.2198, -1.481, -0.2796, -1.447, -0.3589, -1.342, -0.3358, -1.264, -0.1607, -1.392, -0.2198, -1.342, -0.3358, -1.218, -0.2786, 2.041, -0.2887, 2.176, -0.2988, 2.171, -0.1688, 2.039, -0.159, 0.5388, 0.02027, 0.4096, 0.07712, 0.3891, -0.05099, 0.5195, -0.06645, 2.428, -0.2979, 2.579, -0.2957, 2.57, -0.1658, 2.424, -0.1679, 2.176, -0.2988, 2.281, -0.2973, 2.272, -0.1674, 2.171, -0.1688, 2.579, -0.2957, 2.698, -0.2925, 2.685, -0.1627, 2.57, -0.1658, 0.3891, -0.05099, 0.2845, -0.04151, 0.268, -0.169, 0.3687, -0.1781, -1.342, -0.3358, -1.447, -0.3589, -1.395, -0.4735, -1.293, -0.451, -1.218, -0.2786, -1.342, -0.3358, -1.293, -0.451, -1.17, -0.3918, 2.039, -0.159, 2.171, -0.1688, 2.165, -0.03972, 2.038, -0.03028, 0.5195, -0.06645, 0.3891, -0.05099, 0.3687, -0.1781, 0.4945, -0.193, 2.55, 0.129, 2.416, 0.05546, 2.51, 0.05709, 2.558, 0.1053, 2.171, -0.1688, 2.272, -0.1674, 2.264, -0.03839, 2.165, -0.03972, -1.218, -0.2786, -1.17, -0.3918, -1.13, -0.3851, -1.139, -0.3054, -0.8383, 1.463, -0.7871, 1.554, -0.8915, 1.896, -0.914, 1.806, 3.032, 1.207, 3.136, 1.2, 3.014, 1.517, 2.947, 1.478, -2.351, 2.968, -2.435, 2.978, -2.318, 2.625, -2.229, 2.628, 3.136, 1.2, 3.235, 1.182, 3.111, 1.51, 3.014, 1.517, -2.301, 3.015, -2.435, 2.998, -2.435, 2.978, -2.351, 2.968, -1.17, -0.3918, -1.151, -0.4848, -1.101, -0.4425, -1.13, -0.3851, 2.421, -0.03892, 2.424, -0.1679, 2.476, -0.1273, 2.456, -0.03394, 2.416, 0.05546, 2.421, -0.03892, 2.456, -0.03394, 2.51, 0.05709, -2.229, 2.628, -2.318, 2.625, -2.453, 2.32, -2.396, 2.329, 3.014, 1.517, 3.111, 1.51, 2.956, 1.791, 2.912, 1.849, -0.6939, -0.2978, -0.7369, -0.3429, -0.4278, -0.3969, -0.4121, -0.33, -0.7369, -0.3429, -0.7077, -0.4172, -0.3601, -0.4116, -0.4278, -0.3969, -1.13, -0.3851, -1.101, -0.4425, -0.7267, -0.4805, -0.7077, -0.4172, 2.973, 1.197, 3.032, 1.207, 2.947, 1.478, 2.899, 1.525, -1.139, -0.3054, -1.13, -0.3851, -0.7077, -0.4172, -0.7369, -0.3429, -0.7871, 1.554, -0.6903, 1.562, -0.7986, 1.904, -0.8915, 1.896, -2.44, 2.146, -2.491, 2.137, -2.528, 1.953, -2.483, 1.963, 2.989, 2.019, 3.027, 1.987, 3.098, 2.183, 3.065, 2.189, 0.6764, 2.723, 0.6339, 2.745, 0.6291, 2.545, 0.6669, 2.542, 0.6339, 2.745, 0.5899, 2.726, 0.5973, 2.541, 0.6291, 2.545, 2.947, 1.478, 3.014, 1.517, 2.912, 1.849, 2.848, 1.867, -0.914, 1.806, -0.8915, 1.896, -1.092, 2.014, -1.139, 1.946, -0.7077, -0.4172, -0.7267, -0.4805, -0.3187, -0.454, -0.3601, -0.4116, -2.318, 2.625, -2.366, 2.676, -2.504, 2.348, -2.453, 2.32, 0.6669, 2.542, 0.6291, 2.545, 0.66, 2.351, 0.6811, 2.355, 0.6291, 2.545, 0.5973, 2.541, 0.6429, 2.345, 0.66, 2.351, -2.528, 1.953, -2.568, 1.981, -2.567, 1.783, -2.544, 1.756, 0.5973, 2.541, 0.5575, 2.531, 0.6219, 2.334, 0.6429, 2.345, 2.936, 2.034, 2.989, 2.019, 3.065, 2.189, 3.024, 2.202, -1.264, 2.122, -1.21, 2.163, -1.327, 2.313, -1.388, 2.298, 0.5899, 2.726, 0.5392, 2.717, 0.5575, 2.531, 0.5973, 2.541, -2.491, 2.137, -2.536, 2.164, -2.568, 1.981, -2.528, 1.953, -2.544, 1.756, -2.567, 1.783, -2.569, 1.611, -2.556, 1.585, 0.6429, 2.345, 0.6219, 2.334, 0.6104, 2.168, 0.6245, 2.179, -1.469, 2.478, -1.43, 2.48, -1.522, 2.628, -1.55, 2.632, 3.159, 2.361, 3.179, 2.351, 3.224, 2.508, 3.213, 2.517, 3.065, 2.189, 3.098, 2.183, 3.196, 2.349, 3.179, 2.351, -2.483, 1.963, -2.528, 1.953, -2.544, 1.756, -2.517, 1.768, 3.024, 2.202, 3.065, 2.189, 3.179, 2.351, 3.159, 2.361, -1.388, 2.298, -1.327, 2.313, -1.43, 2.48, -1.469, 2.478, -1.55, 2.632, -1.522, 2.628, -1.62, 2.761, -1.625, 2.762, 3.213, 2.517, 3.224, 2.508, 3.217, 2.655, 3.214, 2.657, -2.539, 1.597, -2.556, 1.585, -2.566, 1.463, -2.563, 1.465, 3.224, 2.508, 3.235, 2.507, 3.219, 2.654, 3.217, 2.655, 0.66, 2.351, 0.6429, 2.345, 0.6245, 2.179, 0.636, 2.187, -1.43, 2.48, -1.419, 2.5, -1.518, 2.645, -1.522, 2.628, 3.179, 2.351, 3.196, 2.349, 3.235, 2.507, 3.224, 2.508, -2.517, 1.768, -2.544, 1.756, -2.556, 1.585, -2.539, 1.597, 0.5654, 2.04, 0.5639, 2.042, 0.5607, 2.04, 0.5602, 2.037, -0.2912, 1.463, -0.287, 1.463, -0.287, 1.467, -0.2913, 1.466, -1.625, 2.762, -1.62, 2.761, -1.624, 2.765, -1.625, 2.761, -1.62, 2.761, -1.62, 2.764, -1.621, 2.765, -1.624, 2.765, 0.6245, 2.179, 0.6104, 2.168, 0.5607, 2.04, 0.5639, 2.042, -2.556, 1.585, -2.569, 1.611, -2.568, 1.468, -2.566, 1.463, 0.636, 2.187, 0.6245, 2.179, 0.5639, 2.042, 0.5664, 2.044, -1.522, 2.628, -1.518, 2.645, -1.62, 2.764, -1.62, 2.761, 2.366, -1.145, 2.546, -1.142, 2.566, -0.7839, 2.398, -0.7864, 0.6271, 0.913, 0.4666, 0.9321, 0.4484, 0.5687, 0.5985, 0.5509, 0.4666, 0.9321, 0.3387, 0.9436, 0.3313, 0.6018, 0.4484, 0.5687, 0.7498, 0.8939, 0.6271, 0.913, 0.5985, 0.5509, 0.7127, 0.5331, 1.96, -1.14, 2.089, -1.138, 2.189, -0.7828, 2.071, -0.7844, 2.546, -1.142, 2.687, -1.138, 2.699, -0.7804, 2.566, -0.7839, 1.795, -1.128, 1.96, -1.14, 2.071, -0.7844, 1.917, -0.7954, -1.79, 0.5295, -1.947, 0.4578, -1.695, 0.177, -1.551, 0.2433, 2.407, -0.6968, 2.572, -0.6943, 2.577, -0.6047, 2.415, -0.6072, 0.5913, 0.4603, 0.4438, 0.4778, 0.4392, 0.387, 0.5842, 0.3698, 3.144, -2.189, 3.294, -2.197, 3.247, -2.161, 3.14, -2.168, 0.7034, 0.4429, 0.5913, 0.4603, 0.5842, 0.3698, 0.6941, 0.3527, 2.098, -0.6955, 2.214, -0.6939, 2.239, -0.605, 2.126, -0.6066, 2.572, -0.6943, 2.702, -0.6909, 2.705, -0.6014, 2.577, -0.6047, 2.126, -0.6066, 1.981, -0.5762, 1.963, -0.5986, 2.068, -0.6303, -1.491, 0.1718, -1.632, 0.1069, -1.568, 0.03667, -1.431, 0.1002, -1.551, 0.2433, -1.695, 0.177, -1.632, 0.1069, -1.491, 0.1718, 0.4484, 0.5687, 0.3313, 0.6018, 0.3198, 0.567, 0.3727, 0.537, 2.566, -0.7839, 2.699, -0.7804, 2.702, -0.6909, 2.572, -0.6943, 2.071, -0.7844, 2.189, -0.7828, 2.214, -0.6939, 2.098, -0.6955, 0.7127, 0.5331, 0.5985, 0.5509, 0.5913, 0.4603, 0.7034, 0.4429, 1.917, -0.7954, 2.071, -0.7844, 2.033, -0.7527, 1.906, -0.7591, 0.5985, 0.5509, 0.4484, 0.5687, 0.4438, 0.4778, 0.5913, 0.4603, 2.398, -0.7864, 2.566, -0.7839, 2.572, -0.6943, 2.407, -0.6968, 0.8414, 2.037, 0.9076, 2.061, 0.8688, 2.332, 0.802, 2.31, 0.3961, 0.4746, 0.3727, 0.537, 0.06768, 0.5232, 0.08999, 0.4608, 3.172, 1.119, 3.059, 1.182, 2.96, 0.8839, 3.057, 0.8259, 3.043, -2.224, 3.14, -2.168, 3.029, -1.874, 2.947, -1.926, 0.4392, 0.387, 0.4438, 0.4778, 0.3961, 0.4746, 0.3788, 0.4182, 2.071, -0.7844, 2.098, -0.6955, 2.065, -0.6897, 2.033, -0.7527, 2.098, -0.6955, 2.126, -0.6066, 2.068, -0.6303, 2.065, -0.6897, 0.4438, 0.4778, 0.4484, 0.5687, 0.3727, 0.537, 0.3961, 0.4746, 0.8688, 2.332, 0.9328, 2.343, 0.9719, 2.669, 0.9123, 2.657, 0.07462, 0.4043, 0.08999, 0.4608, -0.2589, 0.3679, -0.2726, 0.3142, 0.802, 2.31, 0.8688, 2.332, 0.9123, 2.657, 0.8489, 2.636, 0.08999, 0.4608, 0.06768, 0.5232, -0.2791, 0.426, -0.2589, 0.3679, 0.3788, 0.4182, 0.3961, 0.4746, 0.08999, 0.4608, 0.07462, 0.4043, 0.9076, 2.061, 0.9719, 2.072, 0.9328, 2.343, 0.8688, 2.332, 3.14, -2.168, 3.247, -2.161, 3.123, -1.871, 3.029, -1.874, 3.252, 1.104, 3.172, 1.119, 3.057, 0.8259, 3.126, 0.8148, 2.078, 3.084, 2.007, 3.089, 1.86, 2.643, 1.913, 2.644, -0.07386, 2.047, -0.008631, 2.041, -0.1696, 2.436, -0.2214, 2.444, 2.925, 0.4817, 2.848, 0.5331, 2.908, 0.06121, 2.963, 0.01609, 2.848, -1.58, 2.911, -1.534, 3.004, -1.074, 2.955, -1.115, 3.029, -1.874, 3.123, -1.871, 2.989, -1.536, 2.911, -1.534, 3.126, 0.8148, 3.057, 0.8259, 2.925, 0.4817, 2.979, 0.4753, 2.947, -1.926, 3.029, -1.874, 2.911, -1.534, 2.848, -1.58, 3.057, 0.8259, 2.96, 0.8839, 2.848, 0.5331, 2.925, 0.4817, 1.913, 2.644, 1.86, 2.643, 1.811, 2.306, 1.843, 2.328, -0.2214, 2.444, -0.1696, 2.436, -0.2125, 2.659, -0.252, 2.665, 2.963, 0.01609, 2.908, 0.06121, 2.963, -0.28, 3.018, -0.2668, 2.955, -1.115, 3.004, -1.074, 3.104, -0.7585, 3.051, -0.7551, -0.1336, 2.037, -0.07386, 2.047, -0.2214, 2.444, -0.2662, 2.441, 2.007, 3.089, 1.948, 3.077, 1.814, 2.629, 1.86, 2.643, 2.911, -1.534, 2.989, -1.536, 3.065, -1.081, 3.004, -1.074, 2.979, 0.4753, 2.925, 0.4817, 2.963, 0.01609, 3.009, 0.01265, 3.043, -0.2435, 3.018, -0.2668, 3.135, -0.4261, 3.139, -0.4133, 3.104, -0.7585, 3.12, -0.8046, 3.21, -0.6358, 3.201, -0.6145, 1.811, 2.306, 1.784, 2.286, 1.944, 2.125, 1.957, 2.125, -0.2791, 2.684, -0.252, 2.665, -0.1228, 2.84, -0.1381, 2.851, -0.2662, 2.441, -0.2214, 2.444, -0.252, 2.665, -0.2791, 2.684, 1.86, 2.643, 1.814, 2.629, 1.784, 2.286, 1.811, 2.306, 3.004, -1.074, 3.065, -1.081, 3.12, -0.8046, 3.104, -0.7585, 3.009, 0.01265, 2.963, 0.01609, 3.018, -0.2668, 3.043, -0.2435, 1.962, 2.136, 1.957, 2.125, 2.071, 2.01, 2.07, 2.014, -0.1228, 2.84, -0.1158, 2.832, -0.01653, 2.962, -0.0171, 2.965, 3.135, -0.4261, 3.118, -0.4371, 3.243, -0.5228, 3.252, -0.5243, 3.173, -0.6112, 3.201, -0.6145, 3.294, -0.5243, 3.283, -0.5287, 3.051, -0.7551, 3.104, -0.7585, 3.201, -0.6145, 3.173, -0.6112, 3.018, -0.2668, 2.963, -0.28, 3.118, -0.4371, 3.135, -0.4261, -0.252, 2.665, -0.2125, 2.659, -0.1158, 2.832, -0.1228, 2.84, 1.843, 2.328, 1.811, 2.306, 1.957, 2.125, 1.962, 2.136, -0.0171, 2.965, -0.01361, 2.971, -0.01816, 2.973, -0.0207, 2.968, 2.073, 2.007, 2.071, 2.01, 2.063, 2.014, 2.069, 2.005, 2.078, 2.01, 2.07, 2.014, 2.071, 2.01, 2.073, 2.007, -0.01653, 2.962, -0.008631, 2.968, -0.01361, 2.971, -0.0171, 2.965, -0.1381, 2.851, -0.1228, 2.84, -0.0171, 2.965, -0.0207, 2.968, 1.957, 2.125, 1.944, 2.125, 2.063, 2.014, 2.071, 2.01, 3.201, -0.6145, 3.21, -0.6358, 3.294, -0.5313, 3.294, -0.5243, 3.139, -0.4133, 3.135, -0.4261, 3.252, -0.5243, 3.247, -0.5174, 2.583, -0.3606, 2.704, -0.3574, 2.698, -0.2925, 2.579, -0.2957, 2.179, -0.3638, 2.285, -0.3623, 2.281, -0.2973, 2.176, -0.2988, 2.429, -0.3629, 2.583, -0.3606, 2.579, -0.2957, 2.428, -0.2979, 0.4301, 0.2052, 0.4053, 0.1427, 0.4671, 0.1383, 0.4898, 0.1785, 2.041, -0.3536, 2.179, -0.3638, 2.176, -0.2988, 2.041, -0.2887, -1.288, -0.1018, -1.401, -0.1557, -1.392, -0.2198, -1.264, -0.1607, -1.401, -0.1557, -1.442, -0.1037, -1.503, -0.1476, -1.474, -0.1842, 0.4053, 0.1427, 0.3094, 0.1512, 0.3011, 0.08698, 0.4096, 0.07712, 0.4301, 0.2052, 0.3177, 0.2155, 0.3094, 0.1512, 0.4053, 0.1427, -0.3568, 2.873, -0.5031, 2.915, -0.4543, 2.86, -0.3614, 2.85, -1.311, -0.04287, -1.442, -0.1037, -1.401, -0.1557, -1.288, -0.1018, 2.042, -0.4184, 2.181, -0.4289, 2.179, -0.3638, 2.041, -0.3536, 0.4053, 0.1427, 0.4096, 0.07712, 0.484, 0.0916, 0.4671, 0.1383, 2.431, -0.4279, 2.587, -0.4256, 2.583, -0.3606, 2.429, -0.3629, 2.181, -0.4289, 2.289, -0.4273, 2.285, -0.3623, 2.179, -0.3638, 2.587, -0.4256, 2.711, -0.4224, 2.704, -0.3574, 2.583, -0.3606, 0.4898, 0.1785, 0.4671, 0.1383, 1.031, 0.2342, 1.044, 0.2751, 2.476, 2.006, 2.559, 2.02, 2.355, 2.622, 2.289, 2.607, 0.4671, 0.1383, 0.484, 0.0916, 1.037, 0.1894, 1.031, 0.2342, -0.2922, 2.874, -0.3614, 2.85, -0.626, 2.275, -0.5754, 2.296, -1.442, -0.1037, -1.57, -0.09502, -1.582, -0.1241, -1.503, -0.1476, 0.4096, 0.07712, 0.5388, 0.02027, 0.556, 0.05512, 0.484, 0.0916, 0.5752, 0.2258, 0.4301, 0.2052, 0.4898, 0.1785, 0.5827, 0.2058, -1.392, -0.2198, -1.401, -0.1557, -1.474, -0.1842, -1.474, -0.2297, -1.9, -0.3699, -1.912, -0.3283, -2.012, -0.3762, -2.001, -0.4178, -0.626, 2.275, -0.6903, 2.286, -0.6794, 2.175, -0.6152, 2.163, 2.201, 2.005, 2.237, 2.031, 2.186, 2.121, 2.149, 2.095, 2.289, 2.607, 2.355, 2.622, 2.376, 2.733, 2.31, 2.718, -0.3614, 2.85, -0.4543, 2.86, -0.6903, 2.286, -0.626, 2.275, -1.474, -0.2297, -1.474, -0.1842, -1.912, -0.3283, -1.9, -0.3699, 2.559, 2.02, 2.646, 1.981, 2.409, 2.59, 2.355, 2.622, 0.9719, 2.387, 1.021, 2.388, 1.021, 2.833, 0.9742, 2.827, -2.012, -0.3762, -2.03, -0.3365, -2.407, -0.6632, -2.375, -0.6762, 2.376, 2.733, 2.43, 2.701, 2.646, 3.09, 2.621, 3.114, -2.001, -0.4178, -2.012, -0.3762, -2.375, -0.6762, -2.346, -0.6874, -0.6152, 2.163, -0.6794, 2.175, -0.4794, 1.809, -0.4356, 1.806, 2.355, 2.622, 2.409, 2.59, 2.43, 2.701, 2.376, 2.733, -1.912, -0.3283, -1.93, -0.2887, -2.03, -0.3365, -2.012, -0.3762, -0.5754, 2.296, -0.626, 2.275, -0.6152, 2.163, -0.5646, 2.184, 2.237, 2.031, 2.282, 2.049, 2.23, 2.139, 2.186, 2.121, -2.346, -0.6874, -2.375, -0.6762, -2.477, -0.9116, -2.461, -0.9185, -0.4356, 1.806, -0.4794, 1.809, -0.3838, 1.621, -0.3568, 1.613, 2.078, 2.538, 2.11, 2.534, 2.203, 2.769, 2.185, 2.77, 0.9719, 2.061, 1.008, 2.063, 1.02, 2.244, 0.9997, 2.236, -0.5646, 2.184, -0.6152, 2.163, -0.4356, 1.806, -0.4083, 1.82, 2.186, 2.121, 2.23, 2.139, 2.147, 2.524, 2.11, 2.534, 2.31, 2.718, 2.376, 2.733, 2.621, 3.114, 2.573, 3.106, 2.149, 2.095, 2.186, 2.121, 2.11, 2.534, 2.078, 2.538, 2.185, 2.77, 2.203, 2.769, 2.277, 2.955, 2.273, 2.954, 0.9997, 2.236, 1.02, 2.244, 1.031, 2.382, 1.022, 2.378, 2.203, 2.769, 2.223, 2.764, 2.282, 2.953, 2.277, 2.955, -0.3437, 1.626, -0.3568, 1.613, -0.2977, 1.467, -0.2922, 1.472, 1.008, 2.063, 1.043, 2.037, 1.04, 2.223, 1.02, 2.244, -2.375, -0.6762, -2.407, -0.6632, -2.494, -0.9035, -2.477, -0.9116, -0.4083, 1.82, -0.4356, 1.806, -0.3568, 1.613, -0.3437, 1.626, 2.11, 2.534, 2.147, 2.524, 2.223, 2.764, 2.203, 2.769, 1.034, 2.385, 1.042, 2.376, 1.043, 2.38, 1.036, 2.387, -0.3112, 1.467, -0.2981, 1.463, -0.2977, 1.467, -0.3089, 1.47, -2.561, -1.097, -2.569, -1.105, -2.565, -1.106, -2.557, -1.099, 1.031, 2.382, 1.039, 2.373, 1.042, 2.376, 1.034, 2.385, -0.3568, 1.613, -0.3838, 1.621, -0.3089, 1.47, -0.2977, 1.467, -2.461, -0.9185, -2.477, -0.9116, -2.557, -1.099, -2.554, -1.101, 1.02, 2.244, 1.04, 2.223, 1.039, 2.373, 1.031, 2.382, -2.477, -0.9116, -2.494, -0.9035, -2.561, -1.097, -2.557, -1.099, 2.031, 0.1969, 2.148, 0.1869, 2.136, 0.2825, 2.031, 0.291, 2.539, 0.1625, 2.646, 0.1653, 2.635, 0.2702, 2.527, 0.2675, 2.325, 0.188, 2.405, 0.1604, 2.394, 0.2654, 2.317, 0.2837, 2.405, 0.1604, 2.539, 0.1625, 2.527, 0.2675, 2.394, 0.2654, -1.126, -0.5854, -1.215, -0.6578, -1.187, -0.7477, -1.101, -0.686, 0.5422, -0.4294, 0.4444, -0.4148, 0.4371, -0.5098, 0.5232, -0.5228, 0.3142, -0.523, 0.4371, -0.5098, 0.3957, -0.4731, 0.3098, -0.4983, 0.4444, -0.4148, 0.469, -0.3216, 0.418, -0.3404, 0.4193, -0.4081, 0.4371, -0.5098, 0.4444, -0.4148, 0.4193, -0.4081, 0.3957, -0.4731, 2.031, 0.291, 1.967, 0.3304, 1.943, 0.3079, 1.98, 0.2649, 0.5612, -0.3359, 0.469, -0.3216, 0.4444, -0.4148, 0.5422, -0.4294, -1.151, -0.4848, -1.243, -0.5679, -1.215, -0.6578, -1.126, -0.5854, 2.416, 0.05546, 2.55, 0.129, 2.539, 0.1625, 2.405, 0.1604, 2.333, 0.09225, 2.416, 0.05546, 2.405, 0.1604, 2.325, 0.188, 2.55, 0.129, 2.658, 0.06028, 2.646, 0.1653, 2.539, 0.1625, 2.036, 0.1004, 2.16, 0.09134, 2.148, 0.1869, 2.031, 0.1969, 2.646, 2.018, 2.72, 2.038, 2.742, 2.569, 2.694, 2.556, 3.569, 2.621, 3.529, 2.672, 3.307, 2.171, 3.335, 2.131, 2.931, 3.174, 2.848, 3.192, 2.877, 2.665, 2.927, 2.657, 1.982, 0.1307, 1.984, 0.1968, 1.465, 0.541, 1.466, 0.492, 2.715, 2.011, 2.837, 1.981, 2.806, 2.026, 2.72, 2.038, 2.031, 0.1969, 2.031, 0.291, 1.98, 0.2649, 1.984, 0.1968, 2.036, 0.1004, 2.031, 0.1969, 1.984, 0.1968, 1.982, 0.1307, 0.469, -0.3216, 0.3507, -0.2887, 0.3379, -0.3187, 0.418, -0.3404, 3.311, -0.5144, 3.361, -0.5243, 3.323, -0.1349, 3.289, -0.1213, 1.466, 0.492, 1.465, 0.541, 1.127, 0.9551, 1.088, 0.9454, 2.742, 2.569, 2.794, 2.56, 2.837, 2.99, 2.802, 2.99, 1.465, 0.541, 1.465, 0.59, 1.166, 0.9648, 1.127, 0.9551, 3.529, 2.672, 3.491, 2.731, 3.278, 2.211, 3.307, 2.171, 3.011, 3.192, 2.931, 3.174, 2.927, 2.657, 2.979, 2.665, 1.984, 0.1968, 1.98, 0.2649, 1.465, 0.59, 1.465, 0.541, 2.72, 2.038, 2.806, 2.026, 2.794, 2.56, 2.742, 2.569, 0.451, 2.622, 0.413, 2.627, 0.449, 2.366, 0.4721, 2.36, 1.127, 0.9551, 1.166, 0.9648, 1.079, 1.229, 1.062, 1.22, 3.252, -0.1248, 3.289, -0.1213, 3.301, 0.1442, 3.278, 0.1394, 3.273, 1.681, 3.235, 1.67, 3.359, 1.445, 3.379, 1.446, 3.335, 2.131, 3.307, 2.171, 3.273, 1.681, 3.312, 1.691, 0.5346, 3.084, 0.484, 3.075, 0.451, 2.622, 0.4857, 2.637, 3.307, 2.171, 3.278, 2.211, 3.235, 1.67, 3.273, 1.681, 3.268, -0.5069, 3.311, -0.5144, 3.289, -0.1213, 3.252, -0.1248, 3.278, 0.1394, 3.301, 0.1442, 3.357, 0.4551, 3.353, 0.4542, 3.379, 1.446, 3.359, 1.445, 3.562, 1.182, 3.566, 1.182, 0.492, 2.371, 0.4721, 2.36, 0.5309, 2.037, 0.5346, 2.039, 3.399, 1.447, 3.379, 1.446, 3.566, 1.182, 3.569, 1.182, 1.088, 0.9454, 1.127, 0.9551, 1.062, 1.22, 1.045, 1.211, 3.289, -0.1213, 3.323, -0.1349, 3.32, 0.1343, 3.301, 0.1442, 3.312, 1.691, 3.273, 1.681, 3.379, 1.446, 3.399, 1.447, 0.4857, 2.637, 0.451, 2.622, 0.4721, 2.36, 0.492, 2.371, -0.2854, 1.615, -0.286, 1.619, -0.2889, 1.619, -0.2884, 1.615, -0.2854, 1.611, -0.2854, 1.615, -0.2884, 1.615, -0.2884, 1.611, -0.2824, 1.611, -0.2824, 1.615, -0.2854, 1.615, -0.2854, 1.611, -0.2824, 1.615, -0.283, 1.619, -0.286, 1.619, -0.2854, 1.615, 1.062, 1.22, 1.079, 1.229, 1.05, 1.551, 1.047, 1.549, 0.4721, 2.36, 0.449, 2.366, 0.5265, 2.038, 0.5309, 2.037, 1.045, 1.211, 1.062, 1.22, 1.047, 1.549, 1.044, 1.548, 3.301, 0.1442, 3.32, 0.1343, 3.361, 0.4533, 3.357, 0.4551, 2.383, 0.6375, 2.446, 0.6376, 2.47, 0.6917, 2.41, 0.6916, 2.446, 0.6376, 2.554, 0.6393, 2.572, 0.6933, 2.47, 0.6917, 0.4209, -0.8615, 0.3244, -0.8504, 0.3365, -0.9057, 0.4281, -0.9164, 0.3244, -0.8504, 0.2417, -0.8426, 0.2598, -0.8985, 0.3365, -0.9057, 2.554, 0.6393, 2.649, 0.6415, 2.656, 0.6954, 2.572, 0.6933, 2.021, 0.6487, 2.101, 0.6419, 2.097, 0.698, 2.019, 0.7045, -1.028, -1.151, -0.9672, -1.092, -0.9939, -1.09, -1.034, -1.141, -0.9672, -1.092, -0.9791, -1.038, -1.005, -1.048, -0.9939, -1.09, 0.4852, -0.7097, 0.4051, -0.6981, 0.4166, -0.8072, 0.4931, -0.7917, -1.052, -0.8871, -1.132, -0.9275, -1.098, -1.004, -1.009, -0.9898, 2.026, 0.4815, 2.113, 0.4736, 2.105, 0.5858, 2.022, 0.593, 2.503, 0.4775, 2.613, 0.4802, 2.634, 0.5878, 2.537, 0.5854, 0.288, -0.6846, 0.1871, -0.6749, 0.2235, -0.7867, 0.3123, -0.7951, 0.4051, -0.6981, 0.288, -0.6846, 0.3123, -0.7951, 0.4166, -0.8072, 2.373, 0.4753, 2.503, 0.4775, 2.537, 0.5854, 2.421, 0.5835, 2.301, 0.4751, 2.373, 0.4753, 2.421, 0.5835, 2.356, 0.5834, -1.009, -0.9898, -1.098, -1.004, -1.089, -1.028, -1.027, -1.013, 0.4209, -0.8615, 0.4281, -0.9164, 0.4587, -0.9035, 0.4552, -0.8617, 2.022, 0.593, 2.105, 0.5858, 2.101, 0.6419, 2.021, 0.6487, 2.537, 0.5854, 2.634, 0.5878, 2.649, 0.6415, 2.554, 0.6393, 0.3123, -0.7951, 0.2235, -0.7867, 0.2417, -0.8426, 0.3244, -0.8504, 0.4166, -0.8072, 0.3123, -0.7951, 0.3244, -0.8504, 0.4209, -0.8615, 2.421, 0.5835, 2.537, 0.5854, 2.554, 0.6393, 2.446, 0.6376, 2.356, 0.5834, 2.421, 0.5835, 2.446, 0.6376, 2.383, 0.6375, 0.07117, 2.062, 0.1121, 2.037, 0.09178, 2.256, 0.08178, 2.255, 1.074, 2.729, 1.109, 2.704, 1.109, 2.9, 1.077, 2.916, 0.4482, -0.8199, 0.4552, -0.8617, 0.6985, -1.006, 0.6928, -0.971, 1.044, 2.761, 1.074, 2.729, 1.077, 2.916, 1.05, 2.941, 0.4281, -0.9164, 0.4897, -0.9527, 0.4917, -0.9402, 0.4587, -0.9035, 0.4166, -0.8072, 0.4209, -0.8615, 0.4552, -0.8617, 0.4482, -0.8199, 0.4931, -0.7917, 0.4166, -0.8072, 0.4482, -0.8199, 0.4955, -0.8162, -0.9791, -1.038, -1.009, -0.9898, -1.027, -1.013, -1.005, -1.048, 0.413, 2.865, 0.3938, 2.895, 0.2872, 2.57, 0.3111, 2.559, 0.1132, 2.286, 0.1241, 2.308, 0.02675, 2.635, 0.02327, 2.62, 0.697, -1.03, 0.6779, -1.047, 0.7547, -1.262, 0.7836, -1.247, 3.046, 2.922, 3.011, 2.923, 3.099, 2.662, 3.132, 2.657, 0.8832, 2.669, 0.9173, 2.717, 0.8444, 2.855, 0.802, 2.859, 3.132, 3.036, 3.099, 3.084, 3.011, 2.923, 3.046, 2.922, 0.4587, -0.9035, 0.4917, -0.9402, 0.6779, -1.047, 0.697, -1.03, 0.4552, -0.8617, 0.4587, -0.9035, 0.697, -1.03, 0.6985, -1.006, 0.2872, 2.57, 0.2685, 2.582, 0.2811, 2.327, 0.2944, 2.31, 0.00156, 2.622, 0.02327, 2.62, 0.01015, 2.883, -0.0066, 2.867, 0.3111, 2.559, 0.2872, 2.57, 0.2944, 2.31, 0.3093, 2.293, 0.02327, 2.62, 0.02675, 2.635, 0.02065, 2.894, 0.01015, 2.883, 0.09178, 2.256, 0.1132, 2.286, 0.02327, 2.62, 0.00156, 2.622, 0.3938, 2.895, 0.3808, 2.928, 0.2685, 2.582, 0.2872, 2.57, 0.08178, 2.255, 0.09178, 2.256, 0.00156, 2.622, -0.008633, 2.609, 0.802, 2.859, 0.8444, 2.855, 0.9173, 3.091, 0.8908, 3.096, 0.3093, 2.293, 0.2944, 2.31, 0.4123, 2.038, 0.413, 2.037, 0.01015, 2.883, 0.02065, 2.894, 0.1241, 3.151, 0.1235, 3.151, 0.7006, -1.468, 0.6854, -1.478, 0.6934, -1.737, 0.6937, -1.736, 3.257, 0.6786, 3.281, 0.6768, 3.341, 0.9759, 3.341, 0.9759, 3.324, 0.4551, 3.341, 0.4678, 3.292, 0.6791, 3.281, 0.6768, 0.7547, -1.262, 0.731, -1.246, 0.6563, -1.468, 0.6854, -1.478, 3.3, 0.4567, 3.324, 0.4551, 3.281, 0.6768, 3.257, 0.6786, 0.7836, -1.247, 0.7547, -1.262, 0.6854, -1.478, 0.7006, -1.468, 3.341, 0.9769, 3.341, 0.9769, 3.341, 0.9782, 3.341, 0.9779, 3.341, 0.9769, 3.341, 0.9769, 3.341, 0.9776, 3.341, 0.9782, 3.341, 0.9759, 3.341, 0.976, 3.341, 0.9769, 3.341, 0.9769, 3.341, 0.9759, 3.341, 0.9759, 3.341, 0.9769, 3.341, 0.9769, -0.0066, 2.867, 0.01015, 2.883, 0.1235, 3.151, 0.1227, 3.15, 3.252, 0.7, 3.257, 0.6786, 3.341, 0.9759, 3.341, 0.9769, 3.281, 0.6768, 3.292, 0.6791, 3.341, 0.976, 3.341, 0.9759, 0.6854, -1.478, 0.6563, -1.468, 0.693, -1.736, 0.6934, -1.737, -2.481, 2.182, -2.528, 2.21, -2.536, 2.164, -2.491, 2.137, 0.5842, 2.756, 0.5346, 2.764, 0.5392, 2.717, 0.5899, 2.726, -1.233, 2.078, -1.18, 2.126, -1.21, 2.163, -1.264, 2.122, 2.914, 1.993, 2.969, 1.977, 2.989, 2.019, 2.936, 2.034, 0.6351, 2.795, 0.5842, 2.756, 0.5899, 2.726, 0.6339, 2.745, 0.6788, 2.768, 0.6351, 2.795, 0.6339, 2.745, 0.6764, 2.723, 2.969, 1.977, 3.009, 1.938, 3.027, 1.987, 2.989, 2.019, -2.429, 2.192, -2.481, 2.182, -2.491, 2.137, -2.44, 2.146, -2.407, 2.283, -2.463, 2.275, -2.472, 2.229, -2.426, 2.24, 2.931, 1.892, 2.974, 1.84, 2.992, 1.889, 2.95, 1.934, -1.122, 2.051, -1.076, 2.049, -1.107, 2.093, -1.151, 2.088, -1.141, 2.131, -1.107, 2.093, -1.088, 2.114, -1.118, 2.141, 2.87, 1.909, 2.931, 1.892, 2.95, 1.934, 2.892, 1.951, -1.171, 1.99, -1.122, 2.051, -1.151, 2.088, -1.202, 2.034, -2.426, 2.24, -2.429, 2.192, -2.401, 2.201, -2.39, 2.236, -2.463, 2.275, -2.512, 2.302, -2.52, 2.256, -2.472, 2.229, -2.453, 2.32, -2.504, 2.348, -2.512, 2.302, -2.463, 2.275, -0.3601, -0.4116, -0.3187, -0.454, -0.2791, -0.4245, -0.3525, -0.4022, -1.139, 1.946, -1.092, 2.014, -1.122, 2.051, -1.171, 1.99, 2.848, 1.867, 2.912, 1.849, 2.931, 1.892, 2.87, 1.909, -0.4278, -0.3969, -0.3601, -0.4116, -0.3525, -0.4022, -0.3769, -0.3614, -0.4121, -0.33, -0.4278, -0.3969, -0.3769, -0.3614, -0.3697, -0.3064, 2.912, 1.849, 2.956, 1.791, 2.974, 1.84, 2.931, 1.892, -2.396, 2.329, -2.453, 2.32, -2.463, 2.275, -2.407, 2.283, -2.426, 2.24, -2.472, 2.229, -2.481, 2.182, -2.429, 2.192, 2.95, 1.934, 2.992, 1.889, 3.009, 1.938, 2.969, 1.977, 0.6811, 2.814, 0.6501, 2.843, 0.6351, 2.795, 0.6788, 2.768, -2.358, 2.316, -2.407, 2.283, -2.377, 2.27, -2.33, 2.291, 2.892, 1.951, 2.95, 1.934, 2.969, 1.977, 2.914, 1.993, -1.202, 2.034, -1.151, 2.088, -1.18, 2.126, -1.233, 2.078, 0.5346, 2.764, 0.5842, 2.756, 0.5813, 2.781, 0.5399, 2.781, -2.472, 2.229, -2.52, 2.256, -2.528, 2.21, -2.481, 2.182, -1.118, 2.141, -1.088, 2.114, -0.9444, 2.246, -0.9687, 2.264, 0.2685, 2.934, 0.2187, 2.934, 0.1417, 2.776, 0.171, 2.77, -2.377, 2.27, -2.39, 2.236, -2.19, 2.177, -2.178, 2.201, 0.7665, 2.071, 0.7963, 2.119, 0.6995, 2.26, 0.6811, 2.254, 0.5842, 2.756, 0.6351, 2.795, 0.6224, 2.805, 0.5813, 2.781, -2.407, 2.283, -2.426, 2.24, -2.39, 2.236, -2.377, 2.27, 0.7769, 2.037, 0.802, 2.083, 0.7963, 2.119, 0.7665, 2.071, -1.107, 2.093, -1.076, 2.049, -1.062, 2.082, -1.088, 2.114, 3.391, -1.478, 3.362, -1.485, 3.3, -2.035, 3.312, -2.041, 0.6995, 2.26, 0.7314, 2.272, 0.802, 3.006, 0.7825, 3.003, -0.9687, 2.264, -0.9444, 2.246, -0.6903, 2.76, -0.7074, 2.763, 0.171, 2.77, 0.1417, 2.776, 0.2519, 2.04, 0.2685, 2.037, -2.33, 2.291, -2.377, 2.27, -2.178, 2.201, -2.162, 2.226, -1.088, 2.114, -1.062, 2.082, -0.929, 2.231, -0.9444, 2.246, -2.39, 2.236, -2.401, 2.201, -2.201, 2.152, -2.19, 2.177, 0.2187, 2.934, 0.1971, 2.965, 0.1241, 2.788, 0.1417, 2.776, 3.326, -2.044, 3.312, -2.041, 3.388, -2.217, 3.391, -2.218, 0.9318, 2.679, 0.9432, 2.669, 0.9432, 2.837, 0.9413, 2.84, -1.625, 1.829, -1.639, 1.817, -1.627, 1.676, -1.625, 1.679, 3.3, -2.035, 3.296, -2.046, 3.384, -2.219, 3.384, -2.216, -2.19, 2.177, -2.201, 2.152, -1.646, 1.804, -1.639, 1.817, 0.1417, 2.776, 0.1241, 2.788, 0.2412, 2.043, 0.2519, 2.04, 0.6811, 2.254, 0.6995, 2.26, 0.7825, 3.003, 0.7724, 2.997, -2.178, 2.201, -2.19, 2.177, -1.639, 1.817, -1.625, 1.829, 3.384, -2.216, 3.384, -2.219, 3.387, -2.22, 3.388, -2.217, 3.384, -2.219, 3.384, -2.223, 3.387, -2.224, 3.387, -2.22, 3.388, -2.217, 3.387, -2.22, 3.391, -2.221, 3.391, -2.218, 3.387, -2.22, 3.387, -2.224, 3.39, -2.224, 3.391, -2.221, 3.296, -2.046, 3.294, -2.063, 3.384, -2.223, 3.384, -2.219, 3.312, -2.041, 3.3, -2.035, 3.384, -2.216, 3.388, -2.217, 0.9173, 2.672, 0.9318, 2.679, 0.9413, 2.84, 0.9381, 2.838, -0.287, 1.473, -0.2791, 1.463, -0.2791, 1.599, -0.2791, 1.6])
me_cube_001.materials.append(mat_material_001)
me_cube_001.update()
me_98e992cda521ee315b83c69753f5806f_1 = bpy.data.meshes.new('98e992cda521ee315b83c69753f5806f 1')
me_98e992cda521ee315b83c69753f5806f_1.from_pydata([(-0.5774, -0.0625, 0.0), (-0.3849, -0.0625, -0.0955), (-0.433, -0.375, 0.0), (0.7698, 0.0, 0.0), (0.1443, -0.0625, 0.03358), (0.7698, -0.0625, 0.0), (0.5774, -0.125, 0.0), (0.1925, -0.125, 0.0), (-0.433, -0.25, -0.09027), (-0.2114, -0.125, -0.09581), (0.04811, 0.25, 0.1582), (0.6736, -0.125, -0.003596), (0.0, 0.25, 0.1161), (-0.409, 0.03125, 0.0), (0.6736, -0.3125, -0.07233), (-0.5774, -0.125, -0.02937), (0.3849, -0.125, 0.0), (0.0, 0.125, 0.07646), (0.3849, 0.125, 0.0), (0.6736, -0.25, -0.06053), (0.6736, 0.0625, 0.0), (-0.3849, 0.0625, 0.0), (0.3849, 0.0625, 0.0), (-0.2982, 0.25, -0.0224), (-0.7698, -0.25, 0.1039), (0.7698, -0.25, -0.06905), (0.0, -0.25, 0.04321), (-0.3849, -0.25, -0.1204), (0.3849, -0.25, 0.01643), (-0.5774, -0.25, -0.02937), (0.7698, -0.03125, 0.0), (0.0, -0.125, 0.03358), (0.0, -0.375, 0.1011), (-0.3849, -0.375, 0.0), (0.6736, 0.0, 0.0), (-0.5774, -0.375, 0.0), (0.6736, 0.125, 0.03562), (0.1443, -0.5, 0.1648), (-0.5293, -0.0625, -0.02388), (-0.6736, -0.0625, 0.07515), (-0.2114, 0.3125, 0.0), (0.0, 0.375, 0.044), (-0.2114, 0.375, -0.02897), (0.5774, -0.3125, 0.0), (-0.2114, -0.25, -0.1157), (-0.2114, 0.0625, 0.0), (0.2406, -0.0625, 0.0), (0.1925, 0.25, 0.07796), (0.1925, -0.375, 0.09334), (0.1925, -0.4375, 0.06926), (0.1925, 0.375, 0.0), (-0.2114, 0.125, 0.0), (-0.2114, 0.25, 0.03309), (0.0, 0.3125, 0.06253), (-0.2114, 0.0, 0.0), (-0.2114, 0.5, -0.06383), (0.1925, 0.3125, 0.1225), (0.2165, 0.25, 0.07386), (0.5774, 0.125, 0.03562), (0.5774, 0.0625, 0.03562), (0.5774, -0.25, 0.0), (0.7698, -0.125, -0.04103), (-0.7698, -0.3125, 0.1039), (-0.5774, -0.3125, -0.02937), (-0.3849, -0.3125, 0.0), (0.0, -0.3125, 0.06926), (0.2887, 0.25, 0.06157), (0.2887, 0.125, 0.07256), (0.2887, -0.25, 0.07215), (0.2165, -0.125, 0.0), (0.7698, -0.3125, -0.096), (0.2887, 0.375, 0.0), (0.2887, 0.3125, 0.0), (0.6736, -0.0625, 0.0), (-0.2114, -0.0625, 0.0), (0.1925, -0.0625, 0.0), (0.5774, -0.0625, 0.0), (0.09623, 0.25, 0.1281), (0.09623, 0.125, 0.1122), (0.09623, -0.125, 0.03358), (0.09623, -0.375, 0.06926), (0.09623, -0.4375, 0.1011), (0.09623, -0.5, 0.1648), (0.09623, 0.3125, 0.1243), (0.0, 0.1875, 0.1025), (-0.3415, 0.25, 0.0), (0.3849, 0.1875, 0.01045), (0.6736, 0.1875, 0.03562), (-0.2114, 0.1875, 0.04362), (0.5774, 0.1875, 0.03562), (0.2887, 0.1875, 0.06707), (0.09623, 0.1875, 0.1273), (-0.1057, -0.125, -0.05047), (-0.1057, 0.3125, 0.0), (-0.1057, 0.375, -0.02897), (-0.1057, -0.25, 0.0), (-0.1057, 0.125, 0.0523), (-0.1057, 0.25, 0.05807), (-0.1057, 0.5, 0.006075), (-0.1057, -0.0625, 0.0), (-0.1057, 0.1875, 0.05123), (0.5774, -0.1875, -0.01203), (0.1925, -0.1875, 0.08005), (-0.7698, -0.1875, 0.1039), (-0.2114, -0.1875, -0.1268), (0.6736, -0.1875, 0.0), (0.3849, -0.1875, 0.0), (0.0, -0.1875, 0.0), (0.7698, -0.1875, 0.0), (0.09623, -0.1875, 0.04321), (-0.4811, -0.0625, -0.04775), (-0.2982, 0.5, -0.1157), (-0.4811, -0.25, -0.08883), (-0.4811, -0.375, -0.01834), (-0.4811, -0.4375, 0.02472), (-0.4811, -0.3125, -0.05811), (-0.5293, -0.375, 0.0), (-0.5293, -0.4375, 0.0), (-0.5293, -0.3125, -0.02937), (-0.433, -0.0625, -0.07163), (-0.6736, -0.125, 0.04985), (-0.6736, -0.25, 0.06365), (-0.6736, -0.375, 0.1842), (-0.6736, -0.3125, 0.06365), (-0.6736, -0.1852, 0.02827), (-0.3849, -0.2812, -0.06018), (-0.5774, -0.2812, -0.02937), (-0.2114, -0.2812, -0.05996), (-0.7698, -0.2812, 0.1039), (-0.4811, -0.2812, -0.06777), (-0.6736, -0.2812, 0.06365), (-0.7698, -0.2969, 0.1039), (-0.3849, -0.2969, -0.03009), (-0.5774, -0.2969, -0.02937), (-0.4811, -0.2969, -0.05619), (-0.5293, -0.2969, -0.03689), (-0.6736, -0.2969, 0.06365), (-0.3849, -0.03125, -0.04775), (-0.5774, -0.03125, 0.0), (0.6736, -0.03125, 0.0), (-0.2114, -0.03125, 0.0), (0.1925, -0.03125, 0.01825), (0.5774, -0.03125, 0.03107), (-0.4811, -0.03125, -0.02388), (-0.5293, -0.03125, -0.01194), (-0.6736, -0.03125, 0.1056), (-0.433, -0.3125, -0.01677), (-0.433, -0.2812, -0.04513), (-0.433, -0.2969, -0.02257), (-0.433, -0.03125, -0.03581), (0.7698, -0.01562, 0.0), (0.6736, -0.01562, 0.0), (-0.2114, -0.01562, 0.0), (-0.4811, -0.01562, -0.01194), (-0.433, -0.01562, -0.01791), (-0.409, -0.03125, -0.04178), (-0.409, -0.2969, -0.02633), (-0.409, -0.2812, -0.05266), (-0.409, -0.3125, 0.0), (-0.409, -0.375, 0.0), (-0.409, -0.25, -0.1053), (-0.409, 0.0625, 0.0), (-0.409, 0.0, 0.0), (-0.409, -0.0625, -0.08356), (-0.409, -0.01562, -0.02089), (-0.2982, 0.125, 0.0), (-0.2982, -0.25, -0.1241), (-0.2982, 0.375, -0.00279), (-0.2982, 0.3125, -0.01205), (-0.2982, -0.3125, -0.05811), (-0.2982, 0.1875, 0.0), (-0.2982, -0.2812, -0.09619), (-0.2982, -0.2969, -0.08219), (-0.3415, 0.3125, 0.0), (0.0, 0.09375, 0.07312), (-0.3849, 0.09375, 0.0), (0.3849, 0.09375, 0.0), (0.6736, 0.09375, 0.0), (-0.2114, 0.09375, 0.0), (0.1925, 0.09375, 0.06847), (0.5774, 0.09375, 0.03562), (0.2887, 0.09375, 0.06242), (0.09623, 0.09375, 0.09545), (-0.1057, 0.09375, 0.07695), (-0.2982, 0.09375, 0.0), (-0.3415, 0.5, -0.1157), (-0.3415, 0.375, -0.02897), (-0.7217, -0.0625, 0.1039), (-0.7217, -0.125, 0.1039), (-0.7217, -0.25, 0.1039), (-0.7217, -0.3125, 0.1039), (-0.7217, -0.1875, 0.1039), (-0.7217, -0.2812, 0.1039), (-0.7217, -0.2969, 0.1039), (-0.7217, -0.03125, 0.1039), (0.04811, 0.125, 0.09703), (0.04811, -0.125, 0.03358), (0.04811, -0.375, 0.1011), (0.04811, -0.4375, 0.1011), (0.04811, 0.3125, 0.1169), (0.04811, -0.3125, 0.06926), (0.04811, -0.5, 0.1648), (0.04811, 0.1875, 0.1535), (0.04811, -0.1875, 0.04321), (0.04811, 0.09375, 0.08428), (0.0, -0.4062, 0.1011), (0.1925, -0.4062, 0.09334), (0.09623, -0.4062, 0.1011), (0.04811, -0.4062, 0.1011), (0.1443, 5.551e-17, 0.08154), (0.1443, 0.25, 0.1037), (0.1443, 0.125, 0.0689), (0.1443, 0.0625, 0.09502), (0.1443, -0.125, 0.03358), (0.1443, -0.375, 0.09334), (0.1443, -0.4375, 0.1011), (0.1443, 0.3125, 0.1263), (0.1443, 0.1875, 0.07096), (0.1443, -0.1875, 0.04458), (0.1443, -0.03125, 0.05756), (0.1443, -0.01562, 0.06955), (0.1443, 0.09375, 0.09875), (0.1443, -0.4062, 0.06926), (0.2406, -0.125, 0.0), (0.2406, 0.25, 0.06977), (0.2406, -0.25, 0.05964), (0.2406, 0.375, 0.0), (0.2406, 0.3125, 0.06127), (0.2406, -0.3125, 0.07805), (0.2406, -0.03125, 0.009127), (0.2406, 0.09375, 0.06545), (0.2165, -0.0625, 0.0), (0.0, -0.3438, 0.1011), (0.04811, -0.3438, 0.06926), (0.2406, -0.3438, 0.04321), (0.0, -0.2812, 0.06926), (0.3612, -0.2812, 0.02894), (0.04811, -0.2812, 0.06926), (0.2406, -0.2812, 0.07805), (0.2165, -0.25, 0.07942), (0.2165, -0.375, 0.09334), (0.2165, 0.375, 0.0), (0.2165, 0.3125, 0.0919), (0.2165, -0.3125, 0.07805), (0.2165, -0.1875, 0.03547), (0.2165, -0.03125, 0.01369), (0.2165, 0.09375, 0.06696), (0.2165, -0.3438, 0.06729), (0.2165, -0.2812, 0.07805), (0.6255, -0.125, 0.01191), (0.3368, 0.125, 0.03628), (0.3368, 0.1875, 0.03353), (0.0, -0.2656, 0.06926), (0.3849, -0.2656, 0.01643), (0.04811, -0.2656, 0.06926), (0.2406, -0.2656, 0.07805), (0.2165, -0.2656, 0.07942), (0.6255, -0.0625, 0.0), (0.3127, 0.125, 0.05442), (0.2887, 0.03125, 0.02614), (0.4811, 0.2188, 0.04109), (0.3007, 0.125, 0.06349), (0.3007, -0.25, 0.02894), (0.5774, 0.2188, 0.05425), (0.3007, 0.09375, 0.05462), (0.3007, -0.2812, 0.05446), (0.2646, 0.25, 0.06567), (0.2646, 0.125, 0.07429), (0.2646, -0.25, 0.05964), (0.2646, 0.375, 0.0), (0.2646, 0.3125, 0.03063), (0.2646, 0.09375, 0.06394), (0.2646, -0.2812, 0.07805), (0.2646, -0.2656, 0.05964), (0.3609, 0.125, 0.01814), (0.3609, 0.0625, 0.01307), (0.3609, 0.1875, 0.01677), (0.3609, 0.09375, 0.01561), (0.5774, -0.1562, 0.0), (-0.2114, -0.1562, -0.1113), (0.6736, -0.1562, -0.0164), (0.3849, -0.1562, 0.0), (0.0, -0.1562, 0.0), (0.7698, -0.1562, -0.06405), (-0.1057, -0.1562, -0.04911), (-0.6736, -0.1536, 0.03174), (-0.7217, -0.1562, 0.1039), (0.04811, -0.1562, 0.0), (0.2406, -0.1562, 0.03547), (0.2165, -0.1562, 0.01904), (0.5774, -0.1719, 0.0), (0.1925, -0.1719, 0.04201), (-0.2114, -0.1719, -0.119), (0.6736, -0.1719, 0.0), (0.3849, -0.1719, 0.0), (0.0, -0.1719, 0.0), (0.7698, -0.1719, 0.0), (-0.1057, -0.1719, -0.04843), (-0.6736, -0.1675, 0.02247), (-0.7217, -0.1719, 0.1039), (0.04811, -0.1719, 0.0), (0.1443, -0.1719, 0.04321), (0.2406, -0.1719, 0.03547), (0.2165, -0.1719, 0.03547), (-0.7698, -0.2188, 0.1039), (0.5774, -0.2188, -0.01579), (-0.2114, -0.2188, -0.1212), (0.6736, -0.2188, -0.04041), (0.3849, -0.2188, 0.0), (0.0, -0.2188, 0.0), (0.7698, -0.2188, 0.0), (-0.1057, -0.2188, -0.02388), (-0.6736, -0.2188, 0.04042), (-0.7217, -0.2188, 0.1039), (0.2165, -0.2188, 0.08005), (0.3609, -0.2188, 0.01643), (0.4811, -0.0625, -0.009366), (0.4811, 0.0, 0.0), (0.4811, 0.125, -0.006842), (0.4811, 0.0625, 0.0), (0.4811, -0.25, 0.0), (0.4811, -0.125, 0.0), (0.4811, 0.1875, 0.01941), (0.4811, -0.1875, 0.0), (0.4811, -0.03125, 0.0), (0.4811, -0.01562, 0.0), (0.4811, 0.09375, -0.01352), (0.4811, -0.1562, 0.0), (0.4811, -0.1719, 0.0), (0.4811, -0.2188, 0.0), (0.6255, 0.125, 0.03562), (0.6255, 0.0625, 0.0), (0.6255, -0.25, -0.03981), (0.6255, -0.3125, -0.03107), (0.6255, 0.1875, 0.03562), (0.6255, -0.1875, 0.0), (0.6255, 0.09375, 0.03562), (0.6255, -0.1562, 0.01468), (0.6255, -0.1719, 0.006483), (0.6255, -0.2188, -0.03081), (0.6014, -0.0625, 0.0), (0.6014, -0.125, 0.004414), (-0.2114, 0.03125, 0.0), (0.6014, 0.125, 0.03562), (0.6014, 0.0625, 0.03562), (0.6014, -0.2444, -0.03317), (0.6014, -0.3125, 0.0), (0.6014, 0.1875, 0.03562), (0.6014, -0.1875, -0.02255), (0.6014, 0.09375, 0.03562), (0.6014, 0.2188, 0.0), (0.6014, -0.1562, 0.003899), (0.6014, -0.1719, 0.0), (0.6014, -0.2188, -0.02587), (0.5774, 0.2031, 0.03562), (0.6736, 0.03125, 0.0), (0.4811, 0.2031, 0.02703), (0.6255, 0.2031, 0.03562), (0.6014, 0.2031, 0.03562), (0.5774, 0.2344, 0.08461), (0.4811, 0.2344, 0.04947), (-0.3849, 0.03125, 0.0), (0.1443, 0.03125, 0.08828), (0.3368, 0.03125, 0.01307), (0.2646, 0.03125, 0.03135), (0.4811, 0.03125, 0.0), (0.3248, 0.125, 0.04535), (0.3248, 0.0625, 0.03268), (0.3248, 0.03125, 0.01634), (0.3488, 0.125, 0.02721), (-0.05286, 0.25, 0.0871), (0.3488, 0.1875, 0.02515), (-0.3849, 0.04688, 0.0), (0.3849, 0.04688, 0.0), (0.6736, 0.04688, 0.0), (-0.2114, 0.04688, 0.0), (0.5774, 0.04688, 0.03562), (0.2887, 0.04688, 0.03922), (-0.409, 0.04688, 0.0), (0.1443, 0.04688, 0.09165), (0.3368, 0.04688, 0.01961), (0.3127, 0.04688, 0.02941), (0.3007, 0.04688, 0.03431), (-0.05286, 0.125, 0.0841), (0.4811, 0.04688, 0.0), (0.6014, 0.04688, 0.03562), (0.3248, 0.04688, 0.02451), (0.2646, 0.01562, 0.02024), (-0.05286, -0.25, 0.0), (0.1443, 0.01562, 0.08491), (-0.409, 0.01562, 0.0), (0.2887, 0.01562, 0.01307), (-0.2114, 0.01562, 0.0), (0.6736, 0.01562, 0.0), (-0.3849, 0.01562, 0.0), (0.4811, 0.01562, 0.0), (0.2646, 0.007812, 0.01468), (-0.05286, 0.375, 0.04306), (-0.05286, 0.3125, 0.0), (0.1443, 0.007812, 0.08322), (-0.409, 0.007812, 0.0), (-0.2114, 0.007812, 0.0), (0.6736, 0.007812, 0.0), (-0.3849, 0.007812, 0.0), (0.4811, 0.007812, 0.0), (-0.05286, -0.125, -0.02524), (-0.05286, 0.1875, 0.07685), (-0.05286, 0.09375, 0.06323), (-0.05286, -0.1562, -0.02456), (-0.05286, -0.2188, -0.01194), (-0.2114, 0.4375, -0.04834), (-0.1057, 0.4375, -0.02897), (-0.2982, 0.4375, -0.06383), (-0.3415, 0.4375, -0.06383), (-0.05286, 0.4375, 0.04136)], [], [(202, 91, 77, 10), (151, 150, 3, 34), (10, 77, 83, 199), (11, 61, 5, 73), (406, 84, 12, 370), (337, 280, 11, 249), (407, 174, 17, 383), (277, 176, 18, 274), (120, 15, 0, 39), (378, 372, 21, 161), (130, 126, 29, 121), (157, 125, 27, 160), (336, 177, 36, 330), (14, 70, 25, 19), (249, 11, 73, 257), (113, 2, 146, 115), (213, 7, 75, 4), (321, 6, 76, 316), (280, 283, 61, 11), (408, 282, 31, 405), (398, 53, 41, 397), (412, 410, 55, 111), (222, 206, 48, 214), (170, 88, 52, 23), (210, 47, 56, 216), (184, 178, 51, 165), (370, 12, 53, 398), (171, 127, 44, 166), (168, 40, 42, 167), (23, 52, 40, 168), (122, 35, 63, 123), (333, 14, 19, 332), (159, 33, 64, 158), (384, 376, 59, 319), (326, 180, 58, 318), (327, 278, 6, 321), (266, 66, 72, 270), (270, 72, 71, 269), (271, 181, 67, 267), (267, 67, 90, 66, 266, 224, 57, 47, 210, 217, 211, 221, 179, 246, 230, 271), (47, 57, 242, 56), (204, 182, 78, 195), (208, 207, 80, 197), (201, 82, 81, 198), (318, 58, 89, 322), (165, 51, 88, 170), (330, 36, 87, 334), (383, 17, 84, 406), (274, 18, 86, 276), (195, 78, 91, 202), (51, 96, 100, 88), (52, 97, 93, 40), (40, 93, 94, 42), (279, 284, 92, 9), (178, 183, 96, 51), (88, 100, 97, 52), (9, 92, 99, 74), (410, 411, 98, 55), (329, 305, 101, 323), (294, 328, 327, 281), (307, 310, 108, 105), (218, 109, 203, 107, 309, 26, 252, 254, 237, 200, 233, 197, 80, 214, 48, 240, 247, 243, 248, 256, 239, 314, 244, 102), (339, 307, 105, 335), (116, 113, 115, 118), (117, 114, 113, 116), (134, 148, 147, 129), (115, 146, 148, 134), (313, 312, 124, 191), (35, 116, 118, 63), (187, 39, 145, 194), (286, 285, 120, 188), (192, 130, 121, 189), (188, 120, 39, 187), (110, 119, 149, 143), (193, 136, 130, 192), (156, 132, 125, 157), (136, 133, 126, 130), (123, 63, 133, 136), (158, 64, 132, 156), (118, 115, 134, 135), (63, 118, 135, 133), (190, 123, 136, 193), (38, 110, 143, 144), (316, 76, 142, 324), (4, 75, 141, 219), (31, 183, 178, 45, 375, 342, 392, 401, 54, 152, 140, 74, 99, 92, 405), (0, 38, 144, 138), (39, 0, 138, 145), (163, 1, 137, 155), (73, 5, 30, 139), (129, 147, 8, 112), (132, 172, 171, 125), (64, 169, 172, 132), (143, 149, 154, 153), (139, 30, 150, 151), (149, 155, 164, 154), (119, 163, 155, 149), (146, 158, 156, 148), (148, 156, 157, 147), (2, 159, 158, 146), (147, 157, 160, 8), (85, 23, 168, 173), (125, 171, 166, 27), (413, 412, 111, 185), (319, 59, 180, 326), (331, 20, 177, 336), (275, 22, 176, 277), (62, 190, 193, 131), (131, 193, 192, 128), (128, 192, 189, 24), (304, 313, 191, 103), (17, 195, 202, 84), (282, 287, 196, 31), (205, 208, 197, 32), (174, 204, 195, 17), (232, 233, 200, 65), (12, 10, 199, 53), (84, 202, 10, 12), (81, 215, 222, 207), (198, 81, 207, 208), (215, 49, 206, 222), (78, 211, 217, 91), (77, 210, 216, 83), (91, 217, 210, 77), (182, 221, 211, 78), (207, 222, 214, 80), (82, 37, 215, 81), (231, 46, 229, 245), (247, 234, 228, 243), (256, 255, 225, 239), (289, 288, 223, 69), (242, 227, 226, 241), (57, 224, 227, 242), (69, 223, 46, 231), (167, 42, 410, 412), (32, 197, 233, 232), (7, 69, 231, 75), (243, 228, 238, 248), (65, 200, 237, 235), (56, 242, 241, 50), (75, 231, 245, 141), (356, 354, 263, 260), (42, 94, 411, 410), (248, 238, 255, 256), (235, 237, 254, 252), (28, 308, 315, 294, 281, 16, 321, 316, 324, 325, 317, 404, 395, 365, 384, 373, 380, 363, 368, 396, 387, 364, 259, 377, 382, 381, 386, 367, 366, 258, 261, 264, 181, 271, 230, 246, 179, 221, 212, 379, 362, 389, 399, 209, 220, 219, 141, 245, 229, 46, 223, 288, 302, 303, 244, 314, 239, 225, 268, 68, 262, 265, 236, 253), (352, 338, 337, 351), (277, 274, 369, 250), (345, 332, 339, 353), (186, 167, 412, 413), (94, 397, 414, 411), (181, 264, 261, 67), (348, 335, 338, 352), (238, 272, 273, 255), (255, 273, 268, 225), (227, 270, 269, 226), (224, 266, 270, 227), (369, 274, 276, 371), (344, 331, 336, 349), (303, 302, 288, 289), (295, 300, 287, 282), (299, 298, 285, 286), (292, 297, 284, 279), (328, 290, 278, 327), (293, 296, 283, 280), (338, 293, 280, 337), (335, 105, 293, 338), (218, 102, 291, 301), (105, 108, 296, 293), (106, 323, 328, 294), (323, 101, 290, 328), (109, 218, 301, 291, 303, 289, 69, 7, 213, 79, 196, 287, 300, 203), (191, 124, 298, 299), (107, 203, 300, 295), (102, 244, 303, 291), (28, 320, 329, 308), (24, 189, 313, 304), (189, 121, 312, 313), (332, 19, 307, 339), (19, 25, 310, 307), (388, 26, 309, 409), (353, 339, 335, 348), (44, 95, 311, 306), (22, 319, 326, 176), (308, 329, 323, 106), (18, 318, 322, 86), (281, 327, 321, 16), (176, 326, 318, 18), (373, 384, 319, 22), (343, 330, 334, 347), (346, 333, 332, 345), (341, 249, 257, 340), (349, 336, 330, 343), (351, 337, 249, 341), (278, 351, 341, 6), (180, 349, 343, 58), (6, 341, 340, 76), (376, 385, 344, 59), (43, 346, 345, 60), (58, 343, 347, 89), (305, 353, 348, 101), (59, 344, 349, 180), (101, 348, 352, 290), (60, 345, 353, 305), (290, 352, 351, 278), (354, 358, 350, 263), (89, 347, 358, 354), (347, 334, 357, 358), (322, 89, 354, 356), (260, 263, 359, 360), (387, 391, 259, 364), (390, 394, 361, 13), (100, 406, 370, 97), (368, 363, 380, 367, 386), (183, 407, 383, 96), (250, 369, 371, 251), (284, 408, 405, 92), (93, 398, 397, 94), (97, 370, 398, 93), (96, 383, 406, 100), (104, 292, 279, 9, 74, 140, 152, 54, 401, 392, 342, 375, 45, 178, 184, 175, 21, 372, 361, 394, 403, 400, 162, 164, 155, 137, 1, 163, 119, 110, 38, 0, 15, 120, 285, 298, 124, 312, 121, 29, 126, 133, 135, 134, 129, 112, 8, 160, 27, 166, 44, 306), (13, 361, 372, 378), (400, 403, 394, 390), (402, 393, 355, 374, 20, 331, 344, 385, 376, 384, 365, 395, 404, 317, 325, 324, 142, 76, 340, 257, 73, 139, 151, 34), (389, 362, 379, 212, 221, 182, 204, 174, 407, 183, 31, 196, 79, 213, 4, 219, 220, 209, 399), (311, 409, 309, 107, 295, 282, 408, 284, 297, 292, 104, 306), (95, 388, 409, 311)])
_uv = me_98e992cda521ee315b83c69753f5806f_1.uv_layers.new(name='UVMap')
_uv.uv.foreach_set('vector', [0.5312, 0.6875, 0.5625, 0.6875, 0.5625, 0.75, 0.5312, 0.75, 0.9375, 0.4844, 1.0, 0.4844, 1.0, 0.5, 0.9375, 0.5, 0.5312, 0.75, 0.5625, 0.75, 0.5625, 0.8125, 0.5312, 0.8125, 0.9375, 0.375, 1.0, 0.375, 1.0, 0.4375, 0.9375, 0.4375, 0.4657, 0.6875, 0.5, 0.6875, 0.5, 0.75, 0.4657, 0.75, 0.9062, 0.3438, 0.9375, 0.3438, 0.9375, 0.375, 0.9062, 0.375, 0.4657, 0.5938, 0.5, 0.5938, 0.5, 0.625, 0.4657, 0.625, 0.7344, 0.5938, 0.75, 0.5938, 0.75, 0.625, 0.7344, 0.625, 0.0625, 0.375, 0.125, 0.375, 0.125, 0.4375, 0.0625, 0.4375, 0.2344, 0.5469, 0.25, 0.5469, 0.25, 0.5625, 0.2344, 0.5625, 0.0625, 0.2188, 0.125, 0.2188, 0.125, 0.25, 0.0625, 0.25, 0.2344, 0.2187, 0.25, 0.2188, 0.25, 0.25, 0.2344, 0.25, 0.9062, 0.5938, 0.9375, 0.5938, 0.9375, 0.625, 0.9062, 0.625, 0.9375, 0.1875, 1.0, 0.1875, 1.0, 0.25, 0.9375, 0.25, 0.9062, 0.375, 0.9375, 0.375, 0.9375, 0.4375, 0.9062, 0.4375, 0.1875, 0.125, 0.2188, 0.125, 0.2188, 0.1875, 0.1875, 0.1875, 0.5938, 0.375, 0.625, 0.375, 0.625, 0.4375, 0.5938, 0.4375, 0.8125, 0.375, 0.875, 0.375, 0.875, 0.4375, 0.8125, 0.4375, 0.9375, 0.3438, 1.0, 0.3438, 1.0, 0.375, 0.9375, 0.375, 0.4657, 0.3438, 0.5, 0.3438, 0.5, 0.375, 0.4657, 0.375, 0.4657, 0.8125, 0.5, 0.8125, 0.5, 0.875, 0.4657, 0.875, 0.3063, 0.9375, 0.3627, 0.9375, 0.3627, 1.0, 0.3063, 1.0, 0.5938, 0.09375, 0.625, 0.09375, 0.625, 0.125, 0.5938, 0.125, 0.3063, 0.6875, 0.3627, 0.6875, 0.3627, 0.75, 0.3063, 0.75, 0.5938, 0.75, 0.625, 0.75, 0.625, 0.8125, 0.5938, 0.8125, 0.3063, 0.5938, 0.3627, 0.5938, 0.3627, 0.625, 0.3063, 0.625, 0.4657, 0.75, 0.5, 0.75, 0.5, 0.8125, 0.4657, 0.8125, 0.3063, 0.2188, 0.3627, 0.2188, 0.3627, 0.25, 0.3063, 0.25, 0.3063, 0.8125, 0.3627, 0.8125, 0.3627, 0.875, 0.3063, 0.875, 0.3063, 0.75, 0.3627, 0.75, 0.3627, 0.8125, 0.3063, 0.8125, 0.0625, 0.125, 0.125, 0.125, 0.125, 0.1875, 0.0625, 0.1875, 0.9062, 0.1875, 0.9375, 0.1875, 0.9375, 0.25, 0.9062, 0.25, 0.2344, 0.125, 0.25, 0.125, 0.25, 0.1875, 0.2344, 0.1875, 0.8125, 0.5469, 0.875, 0.5469, 0.875, 0.5625, 0.8125, 0.5625, 0.8125, 0.5938, 0.875, 0.5938, 0.875, 0.625, 0.8125, 0.625, 0.8125, 0.3438, 0.875, 0.3438, 0.875, 0.375, 0.8125, 0.375, 0.6719, 0.75, 0.6875, 0.75, 0.6875, 0.8125, 0.6719, 0.8125, 0.6719, 0.8125, 0.6875, 0.8125, 0.6875, 0.875, 0.6719, 0.875, 0.6719, 0.5938, 0.6875, 0.5937, 0.6875, 0.625, 0.6719, 0.625, 0.6719, 0.625, 0.6875, 0.625, 0.6875, 0.6875, 0.6875, 0.75, 0.6719, 0.75, 0.6562, 0.75, 0.6406, 0.75, 0.625, 0.75, 0.5938, 0.75, 0.5938, 0.6875, 0.5937, 0.625, 0.5938, 0.5938, 0.625, 0.5938, 0.6406, 0.5938, 0.6563, 0.5938, 0.6719, 0.5938, 0.625, 0.75, 0.6406, 0.75, 0.6406, 0.8125, 0.625, 0.8125, 0.5313, 0.5938, 0.5625, 0.5938, 0.5625, 0.625, 0.5312, 0.625, 0.5312, 0.09375, 0.5625, 0.09375, 0.5625, 0.125, 0.5312, 0.125, 0.5312, 0.0, 0.5625, 0.0, 0.5625, 0.0625, 0.5312, 0.0625, 0.8125, 0.625, 0.875, 0.625, 0.875, 0.6875, 0.8125, 0.6875, 0.3063, 0.625, 0.3627, 0.625, 0.3627, 0.6875, 0.3063, 0.6875, 0.9062, 0.625, 0.9375, 0.625, 0.9375, 0.6875, 0.9062, 0.6875, 0.4657, 0.625, 0.5, 0.625, 0.5, 0.6875, 0.4657, 0.6875, 0.7344, 0.625, 0.75, 0.625, 0.75, 0.6875, 0.7344, 0.6875, 0.5312, 0.625, 0.5625, 0.625, 0.5625, 0.6875, 0.5312, 0.6875, 0.3627, 0.625, 0.4313, 0.625, 0.4313, 0.6875, 0.3627, 0.6875, 0.3627, 0.75, 0.4313, 0.75, 0.4313, 0.8125, 0.3627, 0.8125, 0.3627, 0.8125, 0.4313, 0.8125, 0.4313, 0.875, 0.3627, 0.875, 0.3627, 0.3438, 0.4313, 0.3438, 0.4313, 0.375, 0.3627, 0.375, 0.3627, 0.5938, 0.4313, 0.5938, 0.4313, 0.625, 0.3627, 0.625, 0.3627, 0.6875, 0.4313, 0.6875, 0.4313, 0.75, 0.3627, 0.75, 0.3627, 0.375, 0.4313, 0.375, 0.4313, 0.4375, 0.3627, 0.4375, 0.3627, 0.9375, 0.4313, 0.9375, 0.4313, 1.0, 0.3627, 1.0, 0.8125, 0.2812, 0.875, 0.2812, 0.875, 0.3125, 0.8125, 0.3125, 0.75, 0.3281, 0.8125, 0.3281, 0.8125, 0.3438, 0.75, 0.3438, 0.9375, 0.2812, 1.0, 0.2812, 1.0, 0.3125, 0.9375, 0.3125, 0.5938, 0.3125, 0.5625, 0.3125, 0.5312, 0.3125, 0.5, 0.3125, 0.5, 0.2812, 0.5, 0.25, 0.5, 0.2344, 0.5312, 0.2344, 0.5312, 0.2188, 0.5312, 0.1875, 0.5312, 0.1562, 0.5312, 0.125, 0.5625, 0.125, 0.5938, 0.125, 0.625, 0.125, 0.6406, 0.125, 0.6406, 0.1562, 0.6406, 0.1875, 0.6406, 0.2188, 0.6406, 0.2344, 0.6406, 0.25, 0.6406, 0.2812, 0.6406, 0.3125, 0.625, 0.3125, 0.9062, 0.2812, 0.9375, 0.2812, 0.9375, 0.3125, 0.9062, 0.3125, 0.1562, 0.125, 0.1875, 0.125, 0.1875, 0.1875, 0.1562, 0.1875, 0.1562, 0.0625, 0.1875, 0.0625, 0.1875, 0.125, 0.1562, 0.125, 0.1875, 0.2031, 0.2188, 0.2031, 0.2188, 0.2188, 0.1875, 0.2188, 0.1875, 0.1875, 0.2188, 0.1875, 0.2188, 0.2031, 0.1875, 0.2031, 0.03125, 0.2812, 0.0625, 0.2812, 0.0625, 0.3125, 0.03125, 0.3125, 0.125, 0.125, 0.1562, 0.125, 0.1562, 0.1875, 0.125, 0.1875, 0.03125, 0.4375, 0.0625, 0.4375, 0.0625, 0.4688, 0.03125, 0.4688, 0.03125, 0.3438, 0.0625, 0.3438, 0.0625, 0.375, 0.03125, 0.375, 0.03125, 0.2188, 0.0625, 0.2188, 0.0625, 0.25, 0.03125, 0.25, 0.03125, 0.375, 0.0625, 0.375, 0.0625, 0.4375, 0.03125, 0.4375, 0.1875, 0.4375, 0.2187, 0.4375, 0.2187, 0.4687, 0.1875, 0.4688, 0.03125, 0.2031, 0.0625, 0.2031, 0.0625, 0.2188, 0.03125, 0.2188, 0.2344, 0.2031, 0.25, 0.2031, 0.25, 0.2188, 0.2344, 0.2187, 0.0625, 0.2031, 0.125, 0.2031, 0.125, 0.2188, 0.0625, 0.2188, 0.0625, 0.1875, 0.125, 0.1875, 0.125, 0.2031, 0.0625, 0.2031, 0.2344, 0.1875, 0.25, 0.1875, 0.25, 0.2031, 0.2344, 0.2031, 0.1562, 0.1875, 0.1875, 0.1875, 0.1875, 0.2031, 0.1562, 0.2031, 0.125, 0.1875, 0.1562, 0.1875, 0.1562, 0.2031, 0.125, 0.2031, 0.03125, 0.1875, 0.0625, 0.1875, 0.0625, 0.2031, 0.03125, 0.2031, 0.1562, 0.4375, 0.1875, 0.4375, 0.1875, 0.4688, 0.1562, 0.4688, 0.8125, 0.4375, 0.875, 0.4375, 0.875, 0.4688, 0.8125, 0.4688, 0.5938, 0.4375, 0.625, 0.4375, 0.625, 0.4688, 0.5938, 0.4688, 0.5, 0.375, 0.4313, 0.5938, 0.3627, 0.5938, 0.3627, 0.5625, 0.3627, 0.5469, 0.3627, 0.5312, 0.3627, 0.5156, 0.3627, 0.5078, 0.3627, 0.5, 0.3627, 0.4844, 0.3627, 0.4688, 0.3627, 0.4375, 0.4313, 0.4375, 0.4313, 0.375, 0.4657, 0.375, 0.125, 0.4375, 0.1562, 0.4375, 0.1562, 0.4688, 0.125, 0.4688, 0.0625, 0.4375, 0.125, 0.4375, 0.125, 0.4688, 0.0625, 0.4688, 0.2344, 0.4375, 0.25, 0.4375, 0.25, 0.4687, 0.2344, 0.4687, 0.9375, 0.4375, 1.0, 0.4375, 1.0, 0.4688, 0.9375, 0.4688, 0.1875, 0.2188, 0.2188, 0.2188, 0.2188, 0.25, 0.1875, 0.25, 0.25, 0.2031, 0.3063, 0.2031, 0.3063, 0.2188, 0.25, 0.2188, 0.25, 0.1875, 0.3063, 0.1875, 0.3063, 0.2031, 0.25, 0.2031, 0.1875, 0.4688, 0.2187, 0.4687, 0.2188, 0.4844, 0.1875, 0.4844, 0.9375, 0.4688, 1.0, 0.4688, 1.0, 0.4844, 0.9375, 0.4844, 0.2187, 0.4687, 0.2344, 0.4687, 0.2344, 0.4844, 0.2188, 0.4844, 0.2187, 0.4375, 0.2344, 0.4375, 0.2344, 0.4687, 0.2187, 0.4687, 0.2188, 0.1875, 0.2344, 0.1875, 0.2344, 0.2031, 0.2188, 0.2031, 0.2188, 0.2031, 0.2344, 0.2031, 0.2344, 0.2187, 0.2188, 0.2188, 0.2188, 0.125, 0.2344, 0.125, 0.2344, 0.1875, 0.2188, 0.1875, 0.2188, 0.2188, 0.2344, 0.2187, 0.2344, 0.25, 0.2188, 0.25, 0.2782, 0.75, 0.3063, 0.75, 0.3063, 0.8125, 0.2782, 0.8125, 0.25, 0.2188, 0.3063, 0.2188, 0.3063, 0.25, 0.25, 0.25, 0.2782, 0.9375, 0.3063, 0.9375, 0.3063, 1.0, 0.2782, 1.0, 0.8125, 0.5625, 0.875, 0.5625, 0.875, 0.5938, 0.8125, 0.5938, 0.9062, 0.5625, 0.9375, 0.5625, 0.9375, 0.5938, 0.9062, 0.5938, 0.7344, 0.5625, 0.75, 0.5625, 0.75, 0.5938, 0.7344, 0.5938, 0.0, 0.1875, 0.03125, 0.1875, 0.03125, 0.2031, 0.0, 0.2031, 0.0, 0.2031, 0.03125, 0.2031, 0.03125, 0.2188, 0.0, 0.2188, 0.0, 0.2188, 0.03125, 0.2188, 0.03125, 0.25, 0.0, 0.25, 0.0, 0.2812, 0.03125, 0.2812, 0.03125, 0.3125, 0.0, 0.3125, 0.5, 0.625, 0.5312, 0.625, 0.5312, 0.6875, 0.5, 0.6875, 0.5, 0.3438, 0.5312, 0.3438, 0.5312, 0.375, 0.5, 0.375, 0.5, 0.09375, 0.5312, 0.09375, 0.5312, 0.125, 0.5, 0.125, 0.5, 0.5938, 0.5313, 0.5938, 0.5312, 0.625, 0.5, 0.625, 0.5, 0.1562, 0.5312, 0.1562, 0.5312, 0.1875, 0.5, 0.1875, 0.5, 0.75, 0.5312, 0.75, 0.5312, 0.8125, 0.5, 0.8125, 0.5, 0.6875, 0.5312, 0.6875, 0.5312, 0.75, 0.5, 0.75, 0.5625, 0.0625, 0.5938, 0.0625, 0.5938, 0.09375, 0.5625, 0.09375, 0.5312, 0.0625, 0.5625, 0.0625, 0.5625, 0.09375, 0.5312, 0.09375, 0.5938, 0.0625, 0.625, 0.0625, 0.625, 0.09375, 0.5938, 0.09375, 0.5625, 0.625, 0.5937, 0.625, 0.5938, 0.6875, 0.5625, 0.6875, 0.5625, 0.75, 0.5938, 0.75, 0.5938, 0.8125, 0.5625, 0.8125, 0.5625, 0.6875, 0.5938, 0.6875, 0.5938, 0.75, 0.5625, 0.75, 0.5625, 0.5938, 0.5938, 0.5938, 0.5937, 0.625, 0.5625, 0.625, 0.5625, 0.09375, 0.5938, 0.09375, 0.5938, 0.125, 0.5625, 0.125, 0.5625, 0.0, 0.5938, 0.0, 0.5938, 0.0625, 0.5625, 0.0625, 0.6406, 0.4375, 0.6562, 0.4375, 0.6562, 0.4688, 0.6406, 0.4688, 0.6406, 0.1562, 0.6562, 0.1562, 0.6562, 0.1875, 0.6406, 0.1875, 0.6406, 0.2344, 0.6562, 0.2344, 0.6562, 0.25, 0.6406, 0.25, 0.6406, 0.3438, 0.6562, 0.3438, 0.6562, 0.375, 0.6406, 0.375, 0.6406, 0.8125, 0.6562, 0.8125, 0.6562, 0.875, 0.6406, 0.875, 0.6406, 0.75, 0.6562, 0.75, 0.6562, 0.8125, 0.6406, 0.8125, 0.6406, 0.375, 0.6562, 0.375, 0.6562, 0.4375, 0.6406, 0.4375, 0.3063, 0.875, 0.3627, 0.875, 0.3627, 0.9375, 0.3063, 0.9375, 0.5, 0.125, 0.5312, 0.125, 0.5312, 0.1562, 0.5, 0.1562, 0.625, 0.375, 0.6406, 0.375, 0.6406, 0.4375, 0.625, 0.4375, 0.6406, 0.1875, 0.6562, 0.1875, 0.6562, 0.2188, 0.6406, 0.2188, 0.5, 0.1875, 0.5312, 0.1875, 0.5312, 0.2188, 0.5, 0.2188, 0.625, 0.8125, 0.6406, 0.8125, 0.6406, 0.875, 0.625, 0.875, 0.625, 0.4375, 0.6406, 0.4375, 0.6406, 0.4688, 0.625, 0.4688, 0.8125, 0.7031, 0.875, 0.7031, 0.875, 0.7188, 0.8125, 0.7188, 0.3627, 0.875, 0.4313, 0.875, 0.4313, 0.9375, 0.3627, 0.9375, 0.6406, 0.2188, 0.6562, 0.2188, 0.6562, 0.2344, 0.6406, 0.2344, 0.5, 0.2188, 0.5312, 0.2188, 0.5312, 0.2344, 0.5, 0.2344, 0.75, 0.25, 0.75, 0.2812, 0.7344, 0.2812, 0.75, 0.3281, 0.75, 0.3438, 0.75, 0.375, 0.8125, 0.375, 0.8125, 0.4375, 0.8125, 0.4688, 0.8125, 0.4844, 0.8125, 0.5, 0.8125, 0.5078, 0.8125, 0.5156, 0.8125, 0.5312, 0.8125, 0.5469, 0.75, 0.5469, 0.7188, 0.5469, 0.7188, 0.5312, 0.7109, 0.5312, 0.6719, 0.5078, 0.6719, 0.5156, 0.6719, 0.5312, 0.6875, 0.5312, 0.6875, 0.5469, 0.6953, 0.5469, 0.7031, 0.5469, 0.7109, 0.5469, 0.7109, 0.5625, 0.7109, 0.625, 0.7031, 0.625, 0.6953, 0.625, 0.6953, 0.5937, 0.6875, 0.5937, 0.6719, 0.5938, 0.6563, 0.5938, 0.6406, 0.5938, 0.625, 0.5938, 0.5938, 0.5938, 0.5938, 0.5625, 0.5938, 0.5469, 0.5938, 0.5312, 0.5938, 0.5156, 0.5937, 0.5078, 0.5938, 0.5, 0.5938, 0.4844, 0.5938, 0.4688, 0.625, 0.4688, 0.6406, 0.4688, 0.6562, 0.4688, 0.6562, 0.4375, 0.6562, 0.375, 0.6562, 0.3438, 0.6562, 0.3281, 0.6406, 0.3281, 0.6406, 0.3125, 0.6406, 0.2812, 0.6406, 0.25, 0.6562, 0.25, 0.6719, 0.25, 0.6875, 0.25, 0.6953, 0.25, 0.6953, 0.2188, 0.75, 0.2188, 0.75, 0.2344, 0.8906, 0.3281, 0.9062, 0.3281, 0.9062, 0.3438, 0.8906, 0.3438, 0.7344, 0.5938, 0.7344, 0.625, 0.7266, 0.625, 0.7187, 0.625, 0.8906, 0.25, 0.9062, 0.25, 0.9062, 0.2812, 0.8906, 0.2812, 0.2782, 0.875, 0.3063, 0.875, 0.3063, 0.9375, 0.2782, 0.9375, 0.4313, 0.875, 0.4657, 0.875, 0.4657, 0.9375, 0.4313, 0.9375, 0.6875, 0.5937, 0.6953, 0.5937, 0.6953, 0.625, 0.6875, 0.625, 0.8906, 0.3125, 0.9062, 0.3125, 0.9062, 0.3281, 0.8906, 0.3281, 0.6562, 0.2188, 0.6719, 0.2188, 0.6719, 0.2344, 0.6562, 0.2344, 0.6562, 0.2344, 0.6719, 0.2344, 0.6719, 0.25, 0.6562, 0.25, 0.6562, 0.8125, 0.6719, 0.8125, 0.6719, 0.875, 0.6562, 0.875, 0.6562, 0.75, 0.6719, 0.75, 0.6719, 0.8125, 0.6562, 0.8125, 0.7266, 0.625, 0.7344, 0.625, 0.7344, 0.6875, 0.7266, 0.6875, 0.8906, 0.5625, 0.9062, 0.5625, 0.9062, 0.5938, 0.8906, 0.5938, 0.6406, 0.3281, 0.6562, 0.3281, 0.6562, 0.3438, 0.6406, 0.3438, 0.5, 0.3281, 0.5312, 0.3281, 0.5312, 0.3438, 0.5, 0.3438, 0.03125, 0.3281, 0.0625, 0.3281, 0.0625, 0.3438, 0.03125, 0.3438, 0.3627, 0.3281, 0.4313, 0.3281, 0.4313, 0.3438, 0.3627, 0.3438, 0.8125, 0.3281, 0.875, 0.3281, 0.875, 0.3438, 0.8125, 0.3438, 0.9375, 0.3281, 1.0, 0.3281, 1.0, 0.3438, 0.9375, 0.3438, 0.9062, 0.3281, 0.9375, 0.3281, 0.9375, 0.3438, 0.9062, 0.3438, 0.9062, 0.3125, 0.9375, 0.3125, 0.9375, 0.3281, 0.9062, 0.3281, 0.5938, 0.3125, 0.625, 0.3125, 0.625, 0.3281, 0.5938, 0.3281, 0.9375, 0.3125, 1.0, 0.3125, 1.0, 0.3281, 0.9375, 0.3281, 0.75, 0.3125, 0.8125, 0.3125, 0.8125, 0.3281, 0.75, 0.3281, 0.8125, 0.3125, 0.875, 0.3125, 0.875, 0.3281, 0.8125, 0.3281, 0.5625, 0.3125, 0.5938, 0.3125, 0.5938, 0.3281, 0.625, 0.3281, 0.6406, 0.3281, 0.6406, 0.3438, 0.6406, 0.375, 0.625, 0.375, 0.5938, 0.375, 0.5625, 0.375, 0.5312, 0.375, 0.5312, 0.3438, 0.5312, 0.3281, 0.5312, 0.3125, 0.03125, 0.3125, 0.0625, 0.3125, 0.0625, 0.3281, 0.03125, 0.3281, 0.5, 0.3125, 0.5312, 0.3125, 0.5312, 0.3281, 0.5, 0.3281, 0.625, 0.3125, 0.6406, 0.3125, 0.6406, 0.3281, 0.625, 0.3281, 0.75, 0.25, 0.8125, 0.25, 0.8125, 0.2812, 0.75, 0.2812, 0.0, 0.25, 0.03125, 0.25, 0.03125, 0.2812, 0.0, 0.2812, 0.03125, 0.25, 0.0625, 0.25, 0.0625, 0.2812, 0.03125, 0.2812, 0.9062, 0.25, 0.9375, 0.25, 0.9375, 0.2812, 0.9062, 0.2812, 0.9375, 0.25, 1.0, 0.25, 1.0, 0.2812, 0.9375, 0.2812, 0.4657, 0.25, 0.5, 0.25, 0.5, 0.2812, 0.4657, 0.2812, 0.8906, 0.2812, 0.9062, 0.2812, 0.9062, 0.3125, 0.8906, 0.3125, 0.3627, 0.25, 0.4313, 0.25, 0.4313, 0.2812, 0.3627, 0.2813, 0.75, 0.5625, 0.8125, 0.5625, 0.8125, 0.5938, 0.75, 0.5938, 0.75, 0.2812, 0.8125, 0.2812, 0.8125, 0.3125, 0.75, 0.3125, 0.75, 0.625, 0.8125, 0.625, 0.8125, 0.6875, 0.75, 0.6875, 0.75, 0.3438, 0.8125, 0.3438, 0.8125, 0.375, 0.75, 0.375, 0.75, 0.5938, 0.8125, 0.5938, 0.8125, 0.625, 0.75, 0.625, 0.75, 0.5469, 0.8125, 0.5469, 0.8125, 0.5625, 0.75, 0.5625, 0.8906, 0.625, 0.9062, 0.625, 0.9062, 0.6875, 0.8906, 0.6875, 0.8906, 0.1875, 0.9062, 0.1875, 0.9062, 0.25, 0.8906, 0.25, 0.8906, 0.375, 0.9062, 0.375, 0.9062, 0.4375, 0.8906, 0.4375, 0.8906, 0.5938, 0.9062, 0.5938, 0.9062, 0.625, 0.8906, 0.625, 0.8906, 0.3438, 0.9062, 0.3438, 0.9062, 0.375, 0.8906, 0.375, 0.875, 0.3438, 0.8906, 0.3438, 0.8906, 0.375, 0.875, 0.375, 0.875, 0.5938, 0.8906, 0.5938, 0.8906, 0.625, 0.875, 0.625, 0.875, 0.375, 0.8906, 0.375, 0.8906, 0.4375, 0.875, 0.4375, 0.875, 0.5469, 0.8906, 0.5469, 0.8906, 0.5625, 0.875, 0.5625, 0.875, 0.1875, 0.8906, 0.1875, 0.8906, 0.25, 0.875, 0.25, 0.875, 0.625, 0.8906, 0.625, 0.8906, 0.6875, 0.875, 0.6875, 0.875, 0.2812, 0.8906, 0.2812, 0.8906, 0.3125, 0.875, 0.3125, 0.875, 0.5625, 0.8906, 0.5625, 0.8906, 0.5938, 0.875, 0.5938, 0.875, 0.3125, 0.8906, 0.3125, 0.8906, 0.3281, 0.875, 0.3281, 0.875, 0.25, 0.8906, 0.25, 0.8906, 0.2812, 0.875, 0.2812, 0.875, 0.3281, 0.8906, 0.3281, 0.8906, 0.3438, 0.875, 0.3438, 0.875, 0.7031, 0.8906, 0.7031, 0.8906, 0.7188, 0.875, 0.7188, 0.875, 0.6875, 0.8906, 0.6875, 0.8906, 0.7031, 0.875, 0.7031, 0.8906, 0.6875, 0.9062, 0.6875, 0.9062, 0.7031, 0.8906, 0.7031, 0.8125, 0.6875, 0.875, 0.6875, 0.875, 0.7031, 0.8125, 0.7031, 0.8125, 0.7188, 0.875, 0.7188, 0.875, 0.7344, 0.8125, 0.7344, 0.6719, 0.5156, 0.6875, 0.5156, 0.6875, 0.5312, 0.6719, 0.5312, 0.2344, 0.5156, 0.25, 0.5156, 0.25, 0.5312, 0.2344, 0.5312, 0.4313, 0.6875, 0.4657, 0.6875, 0.4657, 0.75, 0.4313, 0.75, 0.7109, 0.5312, 0.7188, 0.5312, 0.7188, 0.5469, 0.7109, 0.5625, 0.7109, 0.5469, 0.4313, 0.5938, 0.4657, 0.5938, 0.4657, 0.625, 0.4313, 0.625, 0.7187, 0.625, 0.7266, 0.625, 0.7266, 0.6875, 0.7188, 0.6875, 0.4313, 0.3438, 0.4657, 0.3438, 0.4657, 0.375, 0.4313, 0.375, 0.4313, 0.8125, 0.4657, 0.8125, 0.4657, 0.875, 0.4313, 0.875, 0.4313, 0.75, 0.4657, 0.75, 0.4657, 0.8125, 0.4313, 0.8125, 0.4313, 0.625, 0.4657, 0.625, 0.4657, 0.6875, 0.4313, 0.6875, 0.3627, 0.3125, 0.3627, 0.3281, 0.3627, 0.3438, 0.3627, 0.375, 0.3627, 0.4375, 0.3627, 0.4688, 0.3627, 0.4844, 0.3627, 0.5, 0.3627, 0.5078, 0.3627, 0.5156, 0.3627, 0.5312, 0.3627, 0.5469, 0.3627, 0.5625, 0.3627, 0.5938, 0.3063, 0.5938, 0.25, 0.5938, 0.25, 0.5625, 0.25, 0.5469, 0.25, 0.5312, 0.25, 0.5156, 0.25, 0.5078, 0.2344, 0.5078, 0.2344, 0.5, 0.2344, 0.4844, 0.2344, 0.4687, 0.25, 0.4687, 0.25, 0.4375, 0.2344, 0.4375, 0.2187, 0.4375, 0.1875, 0.4375, 0.1562, 0.4375, 0.125, 0.4375, 0.125, 0.375, 0.0625, 0.375, 0.0625, 0.3438, 0.0625, 0.3281, 0.0625, 0.3125, 0.0625, 0.2812, 0.0625, 0.25, 0.125, 0.25, 0.125, 0.2188, 0.125, 0.2031, 0.1562, 0.2031, 0.1875, 0.2031, 0.1875, 0.2188, 0.1875, 0.25, 0.2188, 0.25, 0.2344, 0.25, 0.25, 0.25, 0.3063, 0.25, 0.3627, 0.25, 0.3627, 0.2813, 0.2344, 0.5312, 0.25, 0.5312, 0.25, 0.5469, 0.2344, 0.5469, 0.2344, 0.5078, 0.25, 0.5078, 0.25, 0.5156, 0.2344, 0.5156, 0.9375, 0.5078, 0.9375, 0.5156, 0.9375, 0.5312, 0.9375, 0.5469, 0.9375, 0.5625, 0.9062, 0.5625, 0.8906, 0.5625, 0.8906, 0.5469, 0.875, 0.5469, 0.8125, 0.5469, 0.8125, 0.5312, 0.8125, 0.5156, 0.8125, 0.5078, 0.8125, 0.5, 0.8125, 0.4844, 0.8125, 0.4688, 0.875, 0.4688, 0.875, 0.4375, 0.8906, 0.4375, 0.9062, 0.4375, 0.9375, 0.4375, 0.9375, 0.4688, 0.9375, 0.4844, 0.9375, 0.5, 0.5938, 0.5156, 0.5938, 0.5312, 0.5938, 0.5469, 0.5938, 0.5625, 0.5938, 0.5938, 0.5625, 0.5938, 0.5313, 0.5938, 0.5, 0.5938, 0.4657, 0.5938, 0.4313, 0.5938, 0.5, 0.375, 0.5312, 0.375, 0.5625, 0.375, 0.5938, 0.375, 0.5938, 0.4375, 0.5938, 0.4688, 0.5938, 0.4844, 0.5938, 0.5, 0.5937, 0.5078, 0.4313, 0.2812, 0.4657, 0.2812, 0.5, 0.2812, 0.5, 0.3125, 0.5, 0.3281, 0.5, 0.3438, 0.4657, 0.3438, 0.4313, 0.3438, 0.4313, 0.3281, 0.3627, 0.3281, 0.3627, 0.3125, 0.3627, 0.2813, 0.4313, 0.25, 0.4657, 0.25, 0.4657, 0.2812, 0.4313, 0.2812])
me_98e992cda521ee315b83c69753f5806f_1.materials.append(mat_98e992cda521ee315b83c69753f5806f_1)
me_98e992cda521ee315b83c69753f5806f_1.update()

# ---- objects
ob_cube_001 = bpy.data.objects.new('Cube.001', me_cube_001)
ob_98e992cda521ee315b83c69753f5806f_1 = bpy.data.objects.new('98e992cda521ee315b83c69753f5806f 1', me_98e992cda521ee315b83c69753f5806f_1)

# ---- transforms, parenting, visibility, modifiers, constraints
ob_cube_001.location = (0.0, 0.0, 1.0)
_vg = ob_cube_001.vertex_groups.new(name='Group')
_m = ob_cube_001.modifiers.new('Subdivision', 'SUBSURF')
_m.boundary_smooth = 'PRESERVE_CORNERS'
_m.levels = 0
_m = ob_cube_001.modifiers.new('ParticleSystem.001', 'PARTICLE_SYSTEM')
_m = ob_cube_001.modifiers.new('Decimate', 'DECIMATE')
_m.ratio = 0.3
ob_98e992cda521ee315b83c69753f5806f_1.location = (8.356, -4.419, 6.917)
ob_98e992cda521ee315b83c69753f5806f_1.rotation_euler = (-3.142, -0.0, 0.0)
ob_98e992cda521ee315b83c69753f5806f_1.scale = (1.593, 1.866, 1.0)

# ---- collection membership
col_collection.objects.link(ob_cube_001)
col_collection.objects.link(ob_98e992cda521ee315b83c69753f5806f_1)

# ---- scene / render settings (as saved in the file)
scene.frame_start = 1; scene.frame_end = 250; scene.frame_set(1)
scene.render.engine = 'BLENDER_EEVEE_NEXT'
scene.cycles.sampling_pattern = 'TABULATED_SOBOL'
scene.cycles.use_light_tree = False
scene.view_settings.view_transform = 'Filmic'
bpy.context.view_layer.update()

# ---- added for rendering (the .blend has no active camera and no usable light): camera, sun
cam_auto = bpy.data.cameras.new('AutoCamera')
cam_auto.lens = 50.0
cam_auto.sensor_width = 36.0
cam_auto.clip_end = 1000.0
ob_auto_camera = bpy.data.objects.new('AutoCamera', cam_auto)
scene.collection.objects.link(ob_auto_camera)
ob_auto_camera.location = (21.6637, -22.1866, 20.3485)
ob_auto_camera.rotation_euler = (1.09748, -7.21219e-08, 0.694738)
scene.camera = ob_auto_camera
light_auto_sun = bpy.data.lights.new('AutoSun', 'SUN')
light_auto_sun.energy = 3.0
light_auto_sun.angle = 0.0523599
ob_auto_sun = bpy.data.objects.new('AutoSun', light_auto_sun)
scene.collection.objects.link(ob_auto_sun)
ob_auto_sun.rotation_euler = (0.872665, 0.174533, 0.523599)
bpy.context.view_layer.update()

